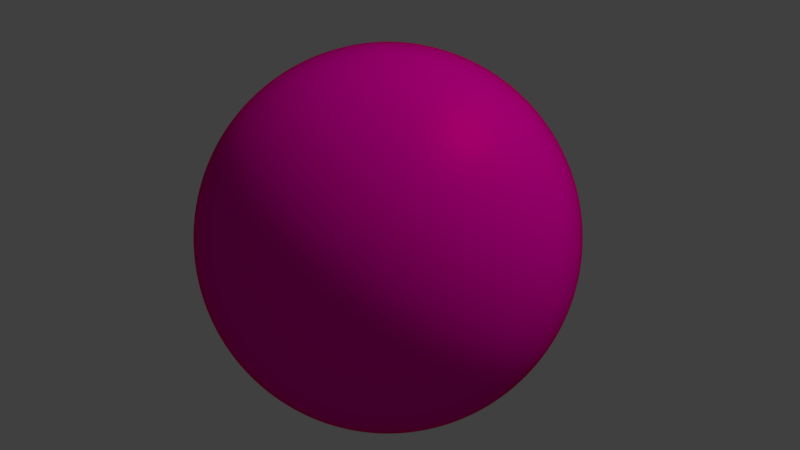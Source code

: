 # Source: ConcreteBall.blend  (saved by Blender 2.78.0; exported with 4.5.12 LTS)
import bpy
from mathutils import Matrix  # noqa: F401  (used for matrix-valued properties, if any)

bpy.ops.wm.read_factory_settings(use_empty=True)
scene = bpy.context.scene
scene.name = 'Scene'

# ---- collections
col_collection_1 = bpy.data.collections.new('Collection 1'); scene.collection.children.link(col_collection_1)

# ---- images (referenced by path relative to the original .blend; pixels are not part of the script)
import os
ASSET_DIR = os.environ.get("B2B_ASSET_DIR", "")  # directory of the original .blend (textures are referenced by path, not embedded)
HERE = os.path.dirname(os.path.abspath(__file__))  # packed textures are extracted next to this script under _unpacked/

def load_image(name, relpath, width, height, colorspace="sRGB"):
    """Load a texture the original file referenced (path relative to the .blend, or extracted next to this script)."""
    p = next((c for c in (os.path.join(HERE, relpath), os.path.join(ASSET_DIR, relpath)) if relpath and os.path.exists(c)), "")
    if p:
        img = bpy.data.images.load(p, check_existing=True)
        img.name = name
    else:  # same state as the original file: an image datablock whose file is absent (Cycles renders it pink)
        img = bpy.data.images.new(name, width, height)
        img.source = "FILE"
        img.filepath = "//" + (relpath or name)
    img.colorspace_settings.name = colorspace
    return img
img_concrete11_jpg = load_image('Concrete11.jpg', 'Concrete11.jpg', 1024, 1024, 'sRGB')
img_bumpconcrete_jpg = load_image('BumpConcrete.jpg', 'BumpConcrete.jpg', 1024, 1024, 'Non-Color')

# ---- materials (node trees are filled in below, after node groups)
mat_material_001 = bpy.data.materials.new('Material.001')
mat_material_001.alpha_threshold = 0.0
mat_material_001.roughness = 0.5

# ---- material node trees
mat_material_001.use_nodes = True; mat_material_001.node_tree.nodes.clear()
_N = mat_material_001.node_tree.nodes; _L = mat_material_001.node_tree.links
n0 = _N.new('ShaderNodeBsdfDiffuse'); n0.name = 'Diffuse BSDF'; n0.location = (206, 300)
n0.inputs[1].default_value = 0.04167
n1 = _N.new('ShaderNodeFresnel'); n1.name = 'Fresnel'; n1.location = (213, 439)
n1.inputs[0].default_value = 1.45
n2 = _N.new('ShaderNodeUVMap'); n2.name = 'UV Map'; n2.location = (-561, 285)
n2.uv_map = 'UVMap'
n3 = _N.new('ShaderNodeMixShader'); n3.name = 'Mix Shader'; n3.location = (448, 320)
n4 = _N.new('ShaderNodeOutputMaterial'); n4.name = 'Material Output'; n4.location = (672, 299)
n5 = _N.new('ShaderNodeBsdfAnisotropic'); n5.name = 'Glossy BSDF'; n5.location = (207, 161)
n5.distribution = 'GGX'
n5.inputs[1].default_value = 0.4743
n6 = _N.new('ShaderNodeMix'); n6.name = 'Mix'; n6.location = (-46, 437)
n6.data_type = 'RGBA'
n6.inputs[0].default_value = 0.5182
n7 = _N.new('ShaderNodeTexImage'); n7.name = 'Image Texture'; n7.location = (-311, 456)
n7.width = 140
n7.image = img_concrete11_jpg
n7.projection = 'SPHERE'
n7.interpolation = 'Cubic'
n7.projection_blend = 0.4364
n8 = _N.new('ShaderNodeTexImage'); n8.name = 'Image Texture.001'; n8.location = (-671, 121)
n8.width = 140
n8.image = img_bumpconcrete_jpg
n8.projection = 'SPHERE'
n8.interpolation = 'Cubic'
n8.projection_blend = 0.4364
n9 = _N.new('ShaderNodeBump'); n9.name = 'Bump'; n9.location = (-397, 69)
n9.inputs[0].default_value = 0.3636
n9.inputs[1].default_value = 0.1
n9.inputs[2].default_value = 1.0
n10 = _N.new('ShaderNodeRGB'); n10.name = 'RGB'; n10.location = (-165, -2)
n10.outputs[0].default_value = (1.0, 0.0, 0.01149, 1.0)
_L.new(n0.outputs[0], n3.inputs[1])
_L.new(n7.outputs[0], n6.inputs[6])
_L.new(n6.outputs[2], n0.inputs[0])
_L.new(n3.outputs[0], n4.inputs[0])
_L.new(n1.outputs[0], n3.inputs[0])
_L.new(n5.outputs[0], n3.inputs[2])
_L.new(n10.outputs[0], n6.inputs[7])
_L.new(n10.outputs[0], n5.inputs[0])
_L.new(n2.outputs[0], n7.inputs[0])
_L.new(n9.outputs[0], n1.inputs[1])
_L.new(n9.outputs[0], n0.inputs[2])
_L.new(n9.outputs[0], n5.inputs[4])
_L.new(n8.outputs[0], n9.inputs[3])
n4.is_active_output = True

# ---- world
world_world = bpy.data.worlds.new('World'); scene.world = world_world
world_world.color = (0.05088, 0.05088, 0.05088)
world_world.use_sun_shadow = False
world_world.sun_shadow_jitter_overblur = 0.0
world_world.cycles.sampling_method = 'MANUAL'

# ---- cameras
cam_camera = bpy.data.cameras.new('Camera')
cam_camera.clip_end = 100.0
cam_camera.lens = 35.0
cam_camera.sensor_width = 32.0
cam_camera.sensor_height = 18.0
cam_camera.ortho_scale = 7.314
cam_camera.dof.focus_distance = 0.0

# ---- lights
light_lamp = bpy.data.lights.new('Lamp', 'SUN')
light_lamp.transmission_factor = 0.0
light_lamp.cutoff_distance = 30.0
light_lamp.angle = 0.1993
light_lamp.energy = 1.0
light_lamp.shadow_buffer_clip_start = 1.001
light_lamp.shadow_soft_size = 0.1
light_lamp.shadow_cascade_max_distance = 1000.0

# ---- meshes
me_sphere = bpy.data.meshes.new('Sphere')
me_sphere.from_pydata([(0.03052, 0.1534, 0.9877), (0.06029, 0.3031, 0.9511), (0.08857, 0.4453, 0.891), (0.1147, 0.5765, 0.809), (0.1379, 0.6935, 0.7071), (0.1578, 0.7935, 0.5878), (0.1738, 0.8739, 0.454), (0.1855, 0.9328, 0.309), (0.1927, 0.9687, 0.1564), (0.1951, 0.9808, -1.629e-07), (0.1927, 0.9687, -0.1564), (0.1855, 0.9328, -0.309), (0.1738, 0.8739, -0.454), (0.1578, 0.7935, -0.5878), (0.1379, 0.6935, -0.7071), (0.1147, 0.5765, -0.809), (0.08857, 0.4453, -0.891), (0.06029, 0.3031, -0.9511), (0.03052, 0.1534, -0.9877), (0.05987, 0.1445, 0.9877), (0.1183, 0.2855, 0.9511), (0.1737, 0.4194, 0.891), (0.2249, 0.543, 0.809), (0.2706, 0.6533, 0.7071), (0.3096, 0.7474, 0.5878), (0.341, 0.8232, 0.454), (0.364, 0.8787, 0.309), (0.378, 0.9125, 0.1564), (0.3827, 0.9239, -1.629e-07), (0.378, 0.9125, -0.1564), (0.364, 0.8787, -0.309), (0.341, 0.8232, -0.454), (0.3096, 0.7474, -0.5878), (0.2706, 0.6533, -0.7071), (0.2249, 0.543, -0.809), (0.1737, 0.4194, -0.891), (0.1183, 0.2855, -0.9511), (0.05986, 0.1445, -0.9877), (0.08691, 0.1301, 0.9877), (0.1717, 0.2569, 0.9511), (0.2522, 0.3775, 0.891), (0.3266, 0.4887, 0.809), (0.3928, 0.5879, 0.7071), (0.4495, 0.6727, 0.5878), (0.495, 0.7408, 0.454), (0.5284, 0.7908, 0.309), (0.5487, 0.8212, 0.1564), (0.5556, 0.8315, -1.629e-07), (0.5487, 0.8212, -0.1564), (0.5284, 0.7908, -0.309), (0.495, 0.7408, -0.454), (0.4495, 0.6727, -0.5878), (0.3928, 0.5879, -0.7071), (0.3266, 0.4887, -0.809), (0.2522, 0.3775, -0.891), (0.1717, 0.2569, -0.9511), (0.08691, 0.1301, -0.9877), (0.1106, 0.1106, 0.9877), (0.2185, 0.2185, 0.9511), (0.321, 0.321, 0.891), (0.4156, 0.4156, 0.809), (0.5, 0.5, 0.7071), (0.5721, 0.5721, 0.5878), (0.63, 0.63, 0.454), (0.6725, 0.6725, 0.309), (0.6984, 0.6984, 0.1564), (0.7071, 0.7071, -1.629e-07), (0.6984, 0.6984, -0.1564), (0.6725, 0.6725, -0.309), (0.63, 0.63, -0.454), (0.5721, 0.5721, -0.5878), (0.5, 0.5, -0.7071), (0.4156, 0.4156, -0.809), (0.321, 0.321, -0.891), (0.2185, 0.2185, -0.9511), (0.1106, 0.1106, -0.9877), (0.1301, 0.08691, 0.9877), (0.2569, 0.1717, 0.9511), (0.3775, 0.2522, 0.891), (0.4887, 0.3266, 0.809), (0.5879, 0.3928, 0.7071), (0.6727, 0.4495, 0.5878), (0.7408, 0.495, 0.454), (0.7908, 0.5284, 0.309), (0.8212, 0.5487, 0.1564), (0.8315, 0.5556, -1.629e-07), (0.8212, 0.5487, -0.1564), (0.7908, 0.5284, -0.309), (0.7408, 0.495, -0.454), (0.6727, 0.4495, -0.5878), (0.5879, 0.3928, -0.7071), (0.4887, 0.3266, -0.809), (0.3775, 0.2522, -0.891), (0.2569, 0.1717, -0.9511), (0.1301, 0.08691, -0.9877), (0.1445, 0.05986, 0.9877), (0.2855, 0.1183, 0.9511), (0.4194, 0.1737, 0.891), (0.543, 0.2249, 0.809), (0.6533, 0.2706, 0.7071), (0.7474, 0.3096, 0.5878), (0.8232, 0.341, 0.454), (0.8787, 0.364, 0.309), (0.9125, 0.378, 0.1564), (0.9239, 0.3827, -1.629e-07), (0.9125, 0.378, -0.1564), (0.8787, 0.364, -0.309), (0.8232, 0.341, -0.454), (0.7474, 0.3096, -0.5878), (0.6533, 0.2706, -0.7071), (0.543, 0.2249, -0.809), (0.4194, 0.1737, -0.891), (0.2855, 0.1183, -0.9511), (0.1445, 0.05986, -0.9877), (0.1534, 0.03052, 0.9877), (0.3031, 0.06029, 0.9511), (0.4453, 0.08857, 0.891), (0.5765, 0.1147, 0.809), (0.6935, 0.1379, 0.7071), (0.7935, 0.1578, 0.5878), (0.8739, 0.1738, 0.454), (0.9328, 0.1855, 0.309), (0.9687, 0.1927, 0.1564), (0.9808, 0.1951, -1.629e-07), (0.9687, 0.1927, -0.1564), (0.9328, 0.1855, -0.309), (0.8739, 0.1738, -0.454), (0.7935, 0.1578, -0.5878), (0.6935, 0.1379, -0.7071), (0.5765, 0.1147, -0.809), (0.4453, 0.08857, -0.891), (0.3031, 0.06029, -0.9511), (0.1534, 0.03052, -0.9877), (0.1564, -8.108e-07, 0.9877), (0.309, -8.275e-07, 0.9511), (0.454, -8.648e-07, 0.891), (0.5878, -8.648e-07, 0.809), (0.7071, -8.648e-07, 0.7071), (0.809, -8.648e-07, 0.5878), (0.891, -9.393e-07, 0.454), (0.9511, -8.201e-07, 0.309), (0.9877, -8.648e-07, 0.1564), (1.0, -9.542e-07, -1.629e-07), (0.9877, -8.648e-07, -0.1564), (0.9511, -8.201e-07, -0.309), (0.891, -9.84e-07, -0.454), (0.809, -7.903e-07, -0.5878), (0.7071, -9.244e-07, -0.7071), (0.5878, -8.424e-07, -0.809), (0.454, -8.722e-07, -0.891), (0.309, -8.35e-07, -0.9511), (0.1564, -8.164e-07, -0.9877), (0.1534, -0.03052, 0.9877), (0.3031, -0.06029, 0.9511), (0.4453, -0.08857, 0.891), (0.5765, -0.1147, 0.809), (0.6935, -0.138, 0.7071), (0.7935, -0.1578, 0.5878), (0.8739, -0.1738, 0.454), (0.9328, -0.1855, 0.309), (0.9687, -0.1927, 0.1564), (0.9808, -0.1951, -1.629e-07), (0.9687, -0.1927, -0.1564), (0.9328, -0.1855, -0.309), (0.8739, -0.1738, -0.454), (0.7935, -0.1578, -0.5878), (0.6935, -0.138, -0.7071), (0.5765, -0.1147, -0.809), (0.4453, -0.08857, -0.891), (0.3031, -0.06029, -0.9511), (0.1534, -0.03052, -0.9877), (0.1445, -0.05987, 0.9877), (0.2855, -0.1183, 0.9511), (0.4194, -0.1737, 0.891), (0.543, -0.2249, 0.809), (0.6533, -0.2706, 0.7071), (0.7474, -0.3096, 0.5878), (0.8232, -0.341, 0.454), (0.8787, -0.364, 0.309), (0.9125, -0.378, 0.1564), (0.9239, -0.3827, -1.629e-07), (0.9125, -0.378, -0.1564), (0.8787, -0.364, -0.309), (0.8232, -0.341, -0.454), (0.7474, -0.3096, -0.5878), (0.6533, -0.2706, -0.7071), (0.543, -0.2249, -0.809), (0.4194, -0.1737, -0.891), (0.2855, -0.1183, -0.9511), (0.1445, -0.05987, -0.9877), (0.1301, -0.08691, 0.9877), (0.2569, -0.1717, 0.9511), (0.3775, -0.2522, 0.891), (0.4887, -0.3266, 0.809), (0.5879, -0.3928, 0.7071), (0.6727, -0.4495, 0.5878), (0.7408, -0.495, 0.454), (0.7908, -0.5284, 0.309), (0.8212, -0.5487, 0.1564), (0.8315, -0.5556, -1.629e-07), (0.8212, -0.5487, -0.1564), (0.7908, -0.5284, -0.309), (0.7408, -0.495, -0.454), (0.6727, -0.4495, -0.5878), (0.5879, -0.3928, -0.7071), (0.4887, -0.3266, -0.809), (0.3775, -0.2522, -0.891), (0.2569, -0.1717, -0.9511), (0.1301, -0.08691, -0.9877), (0.1106, -0.1106, 0.9877), (0.2185, -0.2185, 0.9511), (0.321, -0.321, 0.891), (0.4156, -0.4156, 0.809), (0.5, -0.5, 0.7071), (0.5721, -0.5721, 0.5878), (0.63, -0.63, 0.454), (0.6725, -0.6725, 0.309), (0.6984, -0.6984, 0.1564), (0.7071, -0.7071, -1.629e-07), (0.6984, -0.6984, -0.1564), (0.6725, -0.6725, -0.309), (0.63, -0.63, -0.454), (0.5721, -0.5721, -0.5878), (0.5, -0.5, -0.7071), (0.4156, -0.4156, -0.809), (0.321, -0.321, -0.891), (0.2185, -0.2185, -0.9511), (0.1106, -0.1106, -0.9877), (0.08691, -0.1301, 0.9877), (0.1717, -0.2569, 0.9511), (0.2522, -0.3775, 0.891), (0.3266, -0.4887, 0.809), (0.3928, -0.5879, 0.7071), (0.4495, -0.6727, 0.5878), (0.495, -0.7408, 0.454), (0.5284, -0.7908, 0.309), (0.5487, -0.8212, 0.1564), (0.5556, -0.8315, -1.629e-07), (0.5487, -0.8212, -0.1564), (0.5284, -0.7908, -0.309), (0.495, -0.7408, -0.454), (0.4495, -0.6727, -0.5878), (0.3928, -0.5879, -0.7071), (0.3266, -0.4887, -0.809), (0.2522, -0.3775, -0.891), (0.1717, -0.2569, -0.9511), (0.08691, -0.1301, -0.9877), (0.05987, -0.1445, 0.9877), (0.1183, -0.2855, 0.9511), (0.1737, -0.4194, 0.891), (0.2249, -0.543, 0.809), (0.2706, -0.6533, 0.7071), (0.3096, -0.7474, 0.5878), (0.341, -0.8232, 0.454), (0.364, -0.8787, 0.309), (0.378, -0.9125, 0.1564), (0.3827, -0.9239, -1.629e-07), (0.378, -0.9125, -0.1564), (0.364, -0.8787, -0.309), (0.341, -0.8232, -0.454), (0.3096, -0.7474, -0.5878), (0.2706, -0.6533, -0.7071), (0.2249, -0.543, -0.809), (0.1737, -0.4194, -0.891), (0.1183, -0.2855, -0.9511), (0.05986, -0.1445, -0.9877), (0.03052, -0.1534, 0.9877), (0.06029, -0.3031, 0.9511), (0.08857, -0.4453, 0.891), (0.1147, -0.5765, 0.809), (0.1379, -0.6935, 0.7071), (0.1578, -0.7935, 0.5878), (0.1738, -0.8739, 0.454), (0.1855, -0.9328, 0.309), (0.1927, -0.9687, 0.1564), (0.1951, -0.9808, -1.629e-07), (0.1927, -0.9687, -0.1564), (0.1855, -0.9328, -0.309), (0.1738, -0.8739, -0.454), (0.1578, -0.7935, -0.5878), (0.1379, -0.6935, -0.7071), (0.1147, -0.5765, -0.809), (0.08857, -0.4453, -0.891), (0.06029, -0.3031, -0.9511), (0.03052, -0.1534, -0.9877), (1.995e-09, -0.1564, 0.9877), (-5.202e-08, -0.309, 0.9511), (-1.042e-07, -0.454, 0.891), (-1.265e-07, -0.5878, 0.809), (-8.182e-08, -0.7071, 0.7071), (-1.116e-07, -0.809, 0.5878), (-1.414e-07, -0.891, 0.454), (5.229e-08, -0.9511, 0.309), (2.248e-08, -0.9877, 0.1564), (-8.182e-08, -1.0, -1.629e-07), (-7.318e-09, -0.9877, -0.1564), (-8.182e-08, -0.9511, -0.309), (-2.01e-07, -0.891, -0.454), (-7.318e-09, -0.809, -0.5878), (-1.414e-07, -0.7071, -0.7071), (-1.563e-07, -0.5878, -0.809), (-1.34e-07, -0.454, -0.891), (-5.575e-08, -0.309, -0.9511), (-9.181e-09, -0.1564, -0.9877), (-0.03052, -0.1534, 0.9877), (-0.06029, -0.3031, 0.9511), (-0.08857, -0.4453, 0.891), (-0.1147, -0.5765, 0.809), (-0.1379, -0.6935, 0.7071), (-0.1578, -0.7935, 0.5878), (-0.1738, -0.8739, 0.454), (-0.1855, -0.9328, 0.309), (-0.1927, -0.9687, 0.1564), (-0.1951, -0.9808, -1.629e-07), (-0.1927, -0.9687, -0.1564), (-0.1855, -0.9328, -0.309), (-0.1738, -0.8739, -0.454), (-0.1578, -0.7935, -0.5878), (-0.1379, -0.6935, -0.7071), (-0.1147, -0.5765, -0.809), (-0.08857, -0.4453, -0.891), (-0.06029, -0.3031, -0.9511), (-0.03052, -0.1534, -0.9877), (-0.05987, -0.1445, 0.9877), (-0.1183, -0.2855, 0.9511), (-0.1737, -0.4194, 0.891), (-0.2249, -0.543, 0.809), (-0.2706, -0.6533, 0.7071), (-0.3096, -0.7474, 0.5878), (-0.341, -0.8232, 0.454), (-0.364, -0.8787, 0.309), (-0.378, -0.9125, 0.1564), (-0.3827, -0.9239, -1.629e-07), (-0.378, -0.9125, -0.1564), (-0.364, -0.8787, -0.309), (-0.341, -0.8232, -0.454), (-0.3096, -0.7474, -0.5878), (-0.2706, -0.6533, -0.7071), (-0.2249, -0.543, -0.809), (-0.1737, -0.4194, -0.891), (-0.1183, -0.2855, -0.9511), (-0.05986, -0.1445, -0.9877), (-0.08691, -0.1301, 0.9877), (-0.1717, -0.2569, 0.9511), (-0.2522, -0.3775, 0.891), (-0.3266, -0.4887, 0.809), (-0.3928, -0.5879, 0.7071), (-0.4495, -0.6727, 0.5878), (-0.495, -0.7408, 0.454), (-0.5284, -0.7908, 0.309), (-0.5487, -0.8212, 0.1564), (-0.5556, -0.8315, -1.629e-07), (-0.5487, -0.8212, -0.1564), (-0.5284, -0.7908, -0.309), (-0.495, -0.7408, -0.454), (-0.4495, -0.6727, -0.5878), (-0.3928, -0.5879, -0.7071), (-0.3266, -0.4887, -0.809), (-0.2522, -0.3775, -0.891), (-0.1717, -0.2569, -0.9511), (-0.08691, -0.1301, -0.9877), (0.0, -8.027e-07, -1.0), (-5.676e-07, -1.37e-06, 1.0), (-0.1106, -0.1106, 0.9877), (-0.2185, -0.2185, 0.9511), (-0.321, -0.321, 0.891), (-0.4156, -0.4156, 0.809), (-0.5, -0.5, 0.7071), (-0.5721, -0.5721, 0.5878), (-0.63, -0.63, 0.454), (-0.6725, -0.6725, 0.309), (-0.6984, -0.6984, 0.1564), (-0.7071, -0.7071, -1.629e-07), (-0.6984, -0.6984, -0.1564), (-0.6725, -0.6725, -0.309), (-0.63, -0.63, -0.454), (-0.5721, -0.5721, -0.5878), (-0.5, -0.5, -0.7071), (-0.4156, -0.4156, -0.809), (-0.321, -0.321, -0.891), (-0.2185, -0.2185, -0.9511), (-0.1106, -0.1106, -0.9877), (-0.1301, -0.08691, 0.9877), (-0.2569, -0.1717, 0.9511), (-0.3775, -0.2522, 0.891), (-0.4887, -0.3266, 0.809), (-0.5879, -0.3928, 0.7071), (-0.6727, -0.4495, 0.5878), (-0.7408, -0.495, 0.454), (-0.7908, -0.5284, 0.309), (-0.8212, -0.5487, 0.1564), (-0.8315, -0.5556, -1.629e-07), (-0.8212, -0.5487, -0.1564), (-0.7908, -0.5284, -0.309), (-0.7408, -0.495, -0.454), (-0.6727, -0.4495, -0.5878), (-0.5879, -0.3928, -0.7071), (-0.4887, -0.3266, -0.809), (-0.3775, -0.2522, -0.891), (-0.2569, -0.1717, -0.9511), (-0.1301, -0.08691, -0.9877), (-0.1445, -0.05987, 0.9877), (-0.2855, -0.1183, 0.9511), (-0.4194, -0.1737, 0.891), (-0.543, -0.2249, 0.809), (-0.6533, -0.2706, 0.7071), (-0.7474, -0.3096, 0.5878), (-0.8232, -0.341, 0.454), (-0.8787, -0.364, 0.309), (-0.9125, -0.378, 0.1564), (-0.9239, -0.3827, -1.629e-07), (-0.9125, -0.378, -0.1564), (-0.8787, -0.364, -0.309), (-0.8232, -0.341, -0.454), (-0.7474, -0.3096, -0.5878), (-0.6533, -0.2706, -0.7071), (-0.543, -0.2249, -0.809), (-0.4194, -0.1737, -0.891), (-0.2855, -0.1183, -0.9511), (-0.1445, -0.05987, -0.9877), (-0.1534, -0.03052, 0.9877), (-0.3031, -0.06029, 0.9511), (-0.4453, -0.08857, 0.891), (-0.5765, -0.1147, 0.809), (-0.6935, -0.138, 0.7071), (-0.7935, -0.1578, 0.5878), (-0.8739, -0.1738, 0.454), (-0.9328, -0.1855, 0.309), (-0.9687, -0.1927, 0.1564), (-0.9808, -0.1951, -1.629e-07), (-0.9687, -0.1927, -0.1564), (-0.9328, -0.1855, -0.309), (-0.8739, -0.1738, -0.454), (-0.7935, -0.1578, -0.5878), (-0.6935, -0.138, -0.7071), (-0.5765, -0.1147, -0.809), (-0.4453, -0.08857, -0.891), (-0.3031, -0.06029, -0.9511), (-0.1534, -0.03052, -0.9877), (-0.1564, -8.07e-07, 0.9877), (-0.309, -7.456e-07, 0.9511), (-0.454, -6.785e-07, 0.891), (-0.5878, -6.86e-07, 0.809), (-0.7071, -7.009e-07, 0.7071), (-0.809, -7.158e-07, 0.5878), (-0.891, -6.413e-07, 0.454), (-0.9511, -8.201e-07, 0.309), (-0.9877, -8.201e-07, 0.1564), (-1.0, -7.158e-07, -1.629e-07), (-0.9877, -8.797e-07, -0.1564), (-0.9511, -7.158e-07, -0.309), (-0.891, -5.072e-07, -0.454), (-0.809, -7.754e-07, -0.5878), (-0.7071, -6.86e-07, -0.7071), (-0.5878, -6.338e-07, -0.809), (-0.454, -6.413e-07, -0.891), (-0.309, -7.307e-07, -0.9511), (-0.1564, -8.052e-07, -0.9877), (-0.1534, 0.03052, 0.9877), (-0.3031, 0.06029, 0.9511), (-0.4453, 0.08857, 0.891), (-0.5765, 0.1147, 0.809), (-0.6935, 0.1379, 0.7071), (-0.7935, 0.1578, 0.5878), (-0.8739, 0.1738, 0.454), (-0.9328, 0.1855, 0.309), (-0.9687, 0.1927, 0.1564), (-0.9808, 0.1951, -1.629e-07), (-0.9687, 0.1927, -0.1564), (-0.9328, 0.1855, -0.309), (-0.8739, 0.1738, -0.454), (-0.7935, 0.1578, -0.5878), (-0.6935, 0.1379, -0.7071), (-0.5765, 0.1147, -0.809), (-0.4453, 0.08857, -0.891), (-0.3031, 0.06029, -0.9511), (-0.1534, 0.03052, -0.9877), (-0.1445, 0.05986, 0.9877), (-0.2855, 0.1183, 0.9511), (-0.4194, 0.1737, 0.891), (-0.543, 0.2249, 0.809), (-0.6533, 0.2706, 0.7071), (-0.7474, 0.3096, 0.5878), (-0.8232, 0.341, 0.454), (-0.8787, 0.364, 0.309), (-0.9125, 0.378, 0.1564), (-0.9239, 0.3827, -1.629e-07), (-0.9125, 0.378, -0.1564), (-0.8787, 0.364, -0.309), (-0.8232, 0.341, -0.454), (-0.7474, 0.3096, -0.5878), (-0.6533, 0.2706, -0.7071), (-0.543, 0.2249, -0.809), (-0.4194, 0.1737, -0.891), (-0.2855, 0.1183, -0.9511), (-0.1445, 0.05986, -0.9877), (-0.1301, 0.08691, 0.9877), (-0.2569, 0.1717, 0.9511), (-0.3775, 0.2522, 0.891), (-0.4887, 0.3266, 0.809), (-0.5879, 0.3928, 0.7071), (-0.6727, 0.4495, 0.5878), (-0.7408, 0.495, 0.454), (-0.7908, 0.5284, 0.309), (-0.8212, 0.5487, 0.1564), (-0.8315, 0.5556, -1.629e-07), (-0.8212, 0.5487, -0.1564), (-0.7908, 0.5284, -0.309), (-0.7408, 0.495, -0.454), (-0.6727, 0.4495, -0.5878), (-0.5879, 0.3928, -0.7071), (-0.4887, 0.3266, -0.809), (-0.3775, 0.2522, -0.891), (-0.2569, 0.1717, -0.9511), (-0.1301, 0.08691, -0.9877), (-0.1106, 0.1106, 0.9877), (-0.2185, 0.2185, 0.9511), (-0.321, 0.321, 0.891), (-0.4156, 0.4156, 0.809), (-0.5, 0.5, 0.7071), (-0.5721, 0.5721, 0.5878), (-0.63, 0.63, 0.454), (-0.6725, 0.6725, 0.309), (-0.6984, 0.6984, 0.1564), (-0.7071, 0.7071, -1.629e-07), (-0.6984, 0.6984, -0.1564), (-0.6725, 0.6725, -0.309), (-0.63, 0.63, -0.454), (-0.5721, 0.5721, -0.5878), (-0.5, 0.5, -0.7071), (-0.4156, 0.4156, -0.809), (-0.321, 0.321, -0.891), (-0.2185, 0.2185, -0.9511), (-0.1106, 0.1106, -0.9877), (-0.08691, 0.1301, 0.9877), (-0.1717, 0.2569, 0.9511), (-0.2522, 0.3775, 0.891), (-0.3266, 0.4887, 0.809), (-0.3928, 0.5879, 0.7071), (-0.4495, 0.6727, 0.5878), (-0.495, 0.7408, 0.454), (-0.5284, 0.7908, 0.309), (-0.5487, 0.8212, 0.1564), (-0.5556, 0.8315, -1.629e-07), (-0.5487, 0.8212, -0.1564), (-0.5284, 0.7908, -0.309), (-0.495, 0.7408, -0.454), (-0.4495, 0.6727, -0.5878), (-0.3928, 0.5879, -0.7071), (-0.3266, 0.4887, -0.809), (-0.2522, 0.3775, -0.891), (-0.1717, 0.2569, -0.9511), (-0.08691, 0.1301, -0.9877), (-0.05987, 0.1445, 0.9877), (-0.1183, 0.2855, 0.9511), (-0.1737, 0.4194, 0.891), (-0.2249, 0.543, 0.809), (-0.2706, 0.6533, 0.7071), (-0.3096, 0.7474, 0.5878), (-0.341, 0.8232, 0.454), (-0.364, 0.8787, 0.309), (-0.378, 0.9125, 0.1564), (-0.3827, 0.9239, -1.629e-07), (-0.378, 0.9125, -0.1564), (-0.364, 0.8787, -0.309), (-0.341, 0.8232, -0.454), (-0.3096, 0.7474, -0.5878), (-0.2706, 0.6533, -0.7071), (-0.2249, 0.543, -0.809), (-0.1737, 0.4194, -0.891), (-0.1183, 0.2855, -0.9511), (-0.05986, 0.1445, -0.9877), (-0.03052, 0.1534, 0.9877), (-0.06029, 0.3031, 0.9511), (-0.08857, 0.4453, 0.891), (-0.1147, 0.5765, 0.809), (-0.1379, 0.6935, 0.7071), (-0.1578, 0.7935, 0.5878), (-0.1738, 0.8739, 0.454), (-0.1855, 0.9328, 0.309), (-0.1927, 0.9687, 0.1564), (-0.1951, 0.9808, -1.629e-07), (-0.1927, 0.9687, -0.1564), (-0.1855, 0.9328, -0.309), (-0.1738, 0.8739, -0.454), (-0.1578, 0.7935, -0.5878), (-0.1379, 0.6935, -0.7071), (-0.1147, 0.5765, -0.809), (-0.08857, 0.4453, -0.891), (-0.06029, 0.3031, -0.9511), (-0.03052, 0.1534, -0.9877), (1.503e-08, 0.1564, 0.9877), (9.326e-08, 0.309, 0.9511), (6.719e-08, 0.454, 0.891), (1.491e-07, 0.5878, 0.809), (1.268e-07, 0.7071, 0.7071), (1.566e-07, 0.809, 0.5878), (2.609e-07, 0.891, 0.454), (6.719e-08, 0.9511, 0.309), (2.013e-07, 0.9877, 0.1564), (1.864e-07, 1.0, -1.629e-07), (8.209e-08, 0.9877, -0.1564), (2.311e-07, 0.9511, -0.309), (4.099e-07, 0.891, -0.454), (9.699e-08, 0.809, -0.5878), (1.417e-07, 0.7071, -0.7071), (2.237e-07, 0.5878, -0.809), (1.64e-07, 0.454, -0.891), (9.699e-08, 0.309, -0.9511), (1.131e-08, 0.1564, -0.9877)], [], [(605, 604, 13, 14), (598, 597, 6, 7), (591, 362, 0), (606, 605, 14, 15), (599, 598, 7, 8), (592, 591, 0, 1), (607, 606, 15, 16), (600, 599, 8, 9), (593, 592, 1, 2), (608, 607, 16, 17), (601, 600, 9, 10), (594, 593, 2, 3), (609, 608, 17, 18), (602, 601, 10, 11), (595, 594, 3, 4), (361, 609, 18), (603, 602, 11, 12), (596, 595, 4, 5), (604, 603, 12, 13), (597, 596, 5, 6), (1, 0, 19, 20), (16, 15, 34, 35), (9, 8, 27, 28), (2, 1, 20, 21), (17, 16, 35, 36), (10, 9, 28, 29), (3, 2, 21, 22), (18, 17, 36, 37), (11, 10, 29, 30), (4, 3, 22, 23), (361, 18, 37), (12, 11, 30, 31), (5, 4, 23, 24), (13, 12, 31, 32), (6, 5, 24, 25), (14, 13, 32, 33), (7, 6, 25, 26), (0, 362, 19), (15, 14, 33, 34), (8, 7, 26, 27), (31, 30, 49, 50), (24, 23, 42, 43), (32, 31, 50, 51), (25, 24, 43, 44), (33, 32, 51, 52), (26, 25, 44, 45), (19, 362, 38), (34, 33, 52, 53), (27, 26, 45, 46), (20, 19, 38, 39), (35, 34, 53, 54), (28, 27, 46, 47), (21, 20, 39, 40), (36, 35, 54, 55), (29, 28, 47, 48), (22, 21, 40, 41), (37, 36, 55, 56), (30, 29, 48, 49), (23, 22, 41, 42), (361, 37, 56), (46, 45, 64, 65), (39, 38, 57, 58), (54, 53, 72, 73), (47, 46, 65, 66), (40, 39, 58, 59), (55, 54, 73, 74), (48, 47, 66, 67), (41, 40, 59, 60), (56, 55, 74, 75), (49, 48, 67, 68), (42, 41, 60, 61), (361, 56, 75), (50, 49, 68, 69), (43, 42, 61, 62), (51, 50, 69, 70), (44, 43, 62, 63), (52, 51, 70, 71), (45, 44, 63, 64), (38, 362, 57), (53, 52, 71, 72), (61, 60, 79, 80), (361, 75, 94), (69, 68, 87, 88), (62, 61, 80, 81), (70, 69, 88, 89), (63, 62, 81, 82), (71, 70, 89, 90), (64, 63, 82, 83), (57, 362, 76), (72, 71, 90, 91), (65, 64, 83, 84), (58, 57, 76, 77), (73, 72, 91, 92), (66, 65, 84, 85), (59, 58, 77, 78), (74, 73, 92, 93), (67, 66, 85, 86), (60, 59, 78, 79), (75, 74, 93, 94), (68, 67, 86, 87), (76, 362, 95), (91, 90, 109, 110), (84, 83, 102, 103), (77, 76, 95, 96), (92, 91, 110, 111), (85, 84, 103, 104), (78, 77, 96, 97), (93, 92, 111, 112), (86, 85, 104, 105), (79, 78, 97, 98), (94, 93, 112, 113), (87, 86, 105, 106), (80, 79, 98, 99), (361, 94, 113), (88, 87, 106, 107), (81, 80, 99, 100), (89, 88, 107, 108), (82, 81, 100, 101), (90, 89, 108, 109), (83, 82, 101, 102), (113, 112, 131, 132), (106, 105, 124, 125), (99, 98, 117, 118), (361, 113, 132), (107, 106, 125, 126), (100, 99, 118, 119), (108, 107, 126, 127), (101, 100, 119, 120), (109, 108, 127, 128), (102, 101, 120, 121), (95, 362, 114), (110, 109, 128, 129), (103, 102, 121, 122), (96, 95, 114, 115), (111, 110, 129, 130), (104, 103, 122, 123), (97, 96, 115, 116), (112, 111, 130, 131), (105, 104, 123, 124), (98, 97, 116, 117), (128, 127, 146, 147), (121, 120, 139, 140), (114, 362, 133), (129, 128, 147, 148), (122, 121, 140, 141), (115, 114, 133, 134), (130, 129, 148, 149), (123, 122, 141, 142), (116, 115, 134, 135), (131, 130, 149, 150), (124, 123, 142, 143), (117, 116, 135, 136), (132, 131, 150, 151), (125, 124, 143, 144), (118, 117, 136, 137), (361, 132, 151), (126, 125, 144, 145), (119, 118, 137, 138), (127, 126, 145, 146), (120, 119, 138, 139), (143, 142, 161, 162), (136, 135, 154, 155), (151, 150, 169, 170), (144, 143, 162, 163), (137, 136, 155, 156), (361, 151, 170), (145, 144, 163, 164), (138, 137, 156, 157), (146, 145, 164, 165), (139, 138, 157, 158), (147, 146, 165, 166), (140, 139, 158, 159), (133, 362, 152), (148, 147, 166, 167), (141, 140, 159, 160), (134, 133, 152, 153), (149, 148, 167, 168), (142, 141, 160, 161), (135, 134, 153, 154), (150, 149, 168, 169), (158, 157, 176, 177), (166, 165, 184, 185), (159, 158, 177, 178), (152, 362, 171), (167, 166, 185, 186), (160, 159, 178, 179), (153, 152, 171, 172), (168, 167, 186, 187), (161, 160, 179, 180), (154, 153, 172, 173), (169, 168, 187, 188), (162, 161, 180, 181), (155, 154, 173, 174), (170, 169, 188, 189), (163, 162, 181, 182), (156, 155, 174, 175), (361, 170, 189), (164, 163, 182, 183), (157, 156, 175, 176), (165, 164, 183, 184), (173, 172, 191, 192), (188, 187, 206, 207), (181, 180, 199, 200), (174, 173, 192, 193), (189, 188, 207, 208), (182, 181, 200, 201), (175, 174, 193, 194), (361, 189, 208), (183, 182, 201, 202), (176, 175, 194, 195), (184, 183, 202, 203), (177, 176, 195, 196), (185, 184, 203, 204), (178, 177, 196, 197), (171, 362, 190), (186, 185, 204, 205), (179, 178, 197, 198), (172, 171, 190, 191), (187, 186, 205, 206), (180, 179, 198, 199), (203, 202, 221, 222), (196, 195, 214, 215), (204, 203, 222, 223), (197, 196, 215, 216), (190, 362, 209), (205, 204, 223, 224), (198, 197, 216, 217), (191, 190, 209, 210), (206, 205, 224, 225), (199, 198, 217, 218), (192, 191, 210, 211), (207, 206, 225, 226), (200, 199, 218, 219), (193, 192, 211, 212), (208, 207, 226, 227), (201, 200, 219, 220), (194, 193, 212, 213), (361, 208, 227), (202, 201, 220, 221), (195, 194, 213, 214), (218, 217, 236, 237), (211, 210, 229, 230), (226, 225, 244, 245), (219, 218, 237, 238), (212, 211, 230, 231), (227, 226, 245, 246), (220, 219, 238, 239), (213, 212, 231, 232), (361, 227, 246), (221, 220, 239, 240), (214, 213, 232, 233), (222, 221, 240, 241), (215, 214, 233, 234), (223, 222, 241, 242), (216, 215, 234, 235), (209, 362, 228), (224, 223, 242, 243), (217, 216, 235, 236), (210, 209, 228, 229), (225, 224, 243, 244), (233, 232, 251, 252), (241, 240, 259, 260), (234, 233, 252, 253), (242, 241, 260, 261), (235, 234, 253, 254), (228, 362, 247), (243, 242, 261, 262), (236, 235, 254, 255), (229, 228, 247, 248), (244, 243, 262, 263), (237, 236, 255, 256), (230, 229, 248, 249), (245, 244, 263, 264), (238, 237, 256, 257), (231, 230, 249, 250), (246, 245, 264, 265), (239, 238, 257, 258), (232, 231, 250, 251), (361, 246, 265), (240, 239, 258, 259), (248, 247, 266, 267), (263, 262, 281, 282), (256, 255, 274, 275), (249, 248, 267, 268), (264, 263, 282, 283), (257, 256, 275, 276), (250, 249, 268, 269), (265, 264, 283, 284), (258, 257, 276, 277), (251, 250, 269, 270), (361, 265, 284), (259, 258, 277, 278), (252, 251, 270, 271), (260, 259, 278, 279), (253, 252, 271, 272), (261, 260, 279, 280), (254, 253, 272, 273), (247, 362, 266), (262, 261, 280, 281), (255, 254, 273, 274), (361, 284, 303), (278, 277, 296, 297), (271, 270, 289, 290), (279, 278, 297, 298), (272, 271, 290, 291), (280, 279, 298, 299), (273, 272, 291, 292), (266, 362, 285), (281, 280, 299, 300), (274, 273, 292, 293), (267, 266, 285, 286), (282, 281, 300, 301), (275, 274, 293, 294), (268, 267, 286, 287), (283, 282, 301, 302), (276, 275, 294, 295), (269, 268, 287, 288), (284, 283, 302, 303), (277, 276, 295, 296), (270, 269, 288, 289), (300, 299, 318, 319), (293, 292, 311, 312), (286, 285, 304, 305), (301, 300, 319, 320), (294, 293, 312, 313), (287, 286, 305, 306), (302, 301, 320, 321), (295, 294, 313, 314), (288, 287, 306, 307), (303, 302, 321, 322), (296, 295, 314, 315), (289, 288, 307, 308), (361, 303, 322), (297, 296, 315, 316), (290, 289, 308, 309), (298, 297, 316, 317), (291, 290, 309, 310), (299, 298, 317, 318), (292, 291, 310, 311), (285, 362, 304), (315, 314, 333, 334), (308, 307, 326, 327), (361, 322, 341), (316, 315, 334, 335), (309, 308, 327, 328), (317, 316, 335, 336), (310, 309, 328, 329), (318, 317, 336, 337), (311, 310, 329, 330), (304, 362, 323), (319, 318, 337, 338), (312, 311, 330, 331), (305, 304, 323, 324), (320, 319, 338, 339), (313, 312, 331, 332), (306, 305, 324, 325), (321, 320, 339, 340), (314, 313, 332, 333), (307, 306, 325, 326), (322, 321, 340, 341), (330, 329, 348, 349), (323, 362, 342), (338, 337, 356, 357), (331, 330, 349, 350), (324, 323, 342, 343), (339, 338, 357, 358), (332, 331, 350, 351), (325, 324, 343, 344), (340, 339, 358, 359), (333, 332, 351, 352), (326, 325, 344, 345), (341, 340, 359, 360), (334, 333, 352, 353), (327, 326, 345, 346), (361, 341, 360), (335, 334, 353, 354), (328, 327, 346, 347), (336, 335, 354, 355), (329, 328, 347, 348), (337, 336, 355, 356), (345, 344, 365, 366), (360, 359, 380, 381), (353, 352, 373, 374), (346, 345, 366, 367), (361, 360, 381), (354, 353, 374, 375), (347, 346, 367, 368), (355, 354, 375, 376), (348, 347, 368, 369), (356, 355, 376, 377), (349, 348, 369, 370), (342, 362, 363), (357, 356, 377, 378), (350, 349, 370, 371), (343, 342, 363, 364), (358, 357, 378, 379), (351, 350, 371, 372), (344, 343, 364, 365), (359, 358, 379, 380), (352, 351, 372, 373), (377, 376, 395, 396), (370, 369, 388, 389), (363, 362, 382), (378, 377, 396, 397), (371, 370, 389, 390), (364, 363, 382, 383), (379, 378, 397, 398), (372, 371, 390, 391), (365, 364, 383, 384), (380, 379, 398, 399), (373, 372, 391, 392), (366, 365, 384, 385), (381, 380, 399, 400), (374, 373, 392, 393), (367, 366, 385, 386), (361, 381, 400), (375, 374, 393, 394), (368, 367, 386, 387), (376, 375, 394, 395), (369, 368, 387, 388), (392, 391, 410, 411), (385, 384, 403, 404), (400, 399, 418, 419), (393, 392, 411, 412), (386, 385, 404, 405), (361, 400, 419), (394, 393, 412, 413), (387, 386, 405, 406), (395, 394, 413, 414), (388, 387, 406, 407), (396, 395, 414, 415), (389, 388, 407, 408), (382, 362, 401), (397, 396, 415, 416), (390, 389, 408, 409), (383, 382, 401, 402), (398, 397, 416, 417), (391, 390, 409, 410), (384, 383, 402, 403), (399, 398, 417, 418), (407, 406, 425, 426), (415, 414, 433, 434), (408, 407, 426, 427), (401, 362, 420), (416, 415, 434, 435), (409, 408, 427, 428), (402, 401, 420, 421), (417, 416, 435, 436), (410, 409, 428, 429), (403, 402, 421, 422), (418, 417, 436, 437), (411, 410, 429, 430), (404, 403, 422, 423), (419, 418, 437, 438), (412, 411, 430, 431), (405, 404, 423, 424), (361, 419, 438), (413, 412, 431, 432), (406, 405, 424, 425), (414, 413, 432, 433), (422, 421, 440, 441), (437, 436, 455, 456), (430, 429, 448, 449), (423, 422, 441, 442), (438, 437, 456, 457), (431, 430, 449, 450), (424, 423, 442, 443), (361, 438, 457), (432, 431, 450, 451), (425, 424, 443, 444), (433, 432, 451, 452), (426, 425, 444, 445), (434, 433, 452, 453), (427, 426, 445, 446), (420, 362, 439), (435, 434, 453, 454), (428, 427, 446, 447), (421, 420, 439, 440), (436, 435, 454, 455), (429, 428, 447, 448), (452, 451, 470, 471), (445, 444, 463, 464), (453, 452, 471, 472), (446, 445, 464, 465), (439, 362, 458), (454, 453, 472, 473), (447, 446, 465, 466), (440, 439, 458, 459), (455, 454, 473, 474), (448, 447, 466, 467), (441, 440, 459, 460), (456, 455, 474, 475), (449, 448, 467, 468), (442, 441, 460, 461), (457, 456, 475, 476), (450, 449, 468, 469), (443, 442, 461, 462), (361, 457, 476), (451, 450, 469, 470), (444, 443, 462, 463), (474, 473, 492, 493), (467, 466, 485, 486), (460, 459, 478, 479), (475, 474, 493, 494), (468, 467, 486, 487), (461, 460, 479, 480), (476, 475, 494, 495), (469, 468, 487, 488), (462, 461, 480, 481), (361, 476, 495), (470, 469, 488, 489), (463, 462, 481, 482), (471, 470, 489, 490), (464, 463, 482, 483), (472, 471, 490, 491), (465, 464, 483, 484), (458, 362, 477), (473, 472, 491, 492), (466, 465, 484, 485), (459, 458, 477, 478), (489, 488, 507, 508), (482, 481, 500, 501), (490, 489, 508, 509), (483, 482, 501, 502), (491, 490, 509, 510), (484, 483, 502, 503), (477, 362, 496), (492, 491, 510, 511), (485, 484, 503, 504), (478, 477, 496, 497), (493, 492, 511, 512), (486, 485, 504, 505), (479, 478, 497, 498), (494, 493, 512, 513), (487, 486, 505, 506), (480, 479, 498, 499), (495, 494, 513, 514), (488, 487, 506, 507), (481, 480, 499, 500), (361, 495, 514), (504, 503, 522, 523), (497, 496, 515, 516), (512, 511, 530, 531), (505, 504, 523, 524), (498, 497, 516, 517), (513, 512, 531, 532), (506, 505, 524, 525), (499, 498, 517, 518), (514, 513, 532, 533), (507, 506, 525, 526), (500, 499, 518, 519), (361, 514, 533), (508, 507, 526, 527), (501, 500, 519, 520), (509, 508, 527, 528), (502, 501, 520, 521), (510, 509, 528, 529), (503, 502, 521, 522), (496, 362, 515), (511, 510, 529, 530), (519, 518, 537, 538), (361, 533, 552), (527, 526, 545, 546), (520, 519, 538, 539), (528, 527, 546, 547), (521, 520, 539, 540), (529, 528, 547, 548), (522, 521, 540, 541), (515, 362, 534), (530, 529, 548, 549), (523, 522, 541, 542), (516, 515, 534, 535), (531, 530, 549, 550), (524, 523, 542, 543), (517, 516, 535, 536), (532, 531, 550, 551), (525, 524, 543, 544), (518, 517, 536, 537), (533, 532, 551, 552), (526, 525, 544, 545), (534, 362, 553), (549, 548, 567, 568), (542, 541, 560, 561), (535, 534, 553, 554), (550, 549, 568, 569), (543, 542, 561, 562), (536, 535, 554, 555), (551, 550, 569, 570), (544, 543, 562, 563), (537, 536, 555, 556), (552, 551, 570, 571), (545, 544, 563, 564), (538, 537, 556, 557), (361, 552, 571), (546, 545, 564, 565), (539, 538, 557, 558), (547, 546, 565, 566), (540, 539, 558, 559), (548, 547, 566, 567), (541, 540, 559, 560), (564, 563, 582, 583), (557, 556, 575, 576), (361, 571, 590), (565, 564, 583, 584), (558, 557, 576, 577), (566, 565, 584, 585), (559, 558, 577, 578), (567, 566, 585, 586), (560, 559, 578, 579), (553, 362, 572), (568, 567, 586, 587), (561, 560, 579, 580), (554, 553, 572, 573), (569, 568, 587, 588), (562, 561, 580, 581), (555, 554, 573, 574), (570, 569, 588, 589), (563, 562, 581, 582), (556, 555, 574, 575), (571, 570, 589, 590), (579, 578, 597, 598), (572, 362, 591), (587, 586, 605, 606), (580, 579, 598, 599), (573, 572, 591, 592), (588, 587, 606, 607), (581, 580, 599, 600), (574, 573, 592, 593), (589, 588, 607, 608), (582, 581, 600, 601), (575, 574, 593, 594), (590, 589, 608, 609), (583, 582, 601, 602), (576, 575, 594, 595), (361, 590, 609), (584, 583, 602, 603), (577, 576, 595, 596), (585, 584, 603, 604), (578, 577, 596, 597), (586, 585, 604, 605)])
me_sphere.polygons.foreach_set('use_smooth', [True] * 640)
_uv = me_sphere.uv_layers.new(name='UVMap')
_uv.uv.foreach_set('vector', [0.03234, 0.295, 0.05816, 0.3239, 0.04456, 0.3628, 0.02046, 0.329, 0.2442, 0.4359, 0.2732, 0.44, 0.2583, 0.4829, 0.2282, 0.4817, 0.1507, 0.7067, 0.1186, 0.7267, 0.1475, 0.6979, 0.009879, 0.2648, 0.03234, 0.295, 0.02046, 0.329, 0.0, 0.2931, 0.2133, 0.4271, 0.2442, 0.4359, 0.2282, 0.4817, 0.1967, 0.4746, 0.1831, 0.6877, 0.1507, 0.7067, 0.1475, 0.6979, 0.1769, 0.6704, 0.3675, 0.7137, 0.3446, 0.6947, 0.3564, 0.6617, 0.3766, 0.6883, 0.1814, 0.4138, 0.2133, 0.4271, 0.1967, 0.4746, 0.1646, 0.4619, 0.2151, 0.6702, 0.1831, 0.6877, 0.1769, 0.6704, 0.2059, 0.6448, 0.3938, 0.7337, 0.3675, 0.7137, 0.3766, 0.6883, 0.4, 0.7164, 0.1491, 0.3963, 0.1814, 0.4138, 0.1646, 0.4619, 0.1325, 0.4439, 0.2459, 0.6547, 0.2151, 0.6702, 0.2059, 0.6448, 0.2341, 0.6217, 0.4227, 0.7542, 0.3938, 0.7337, 0.4, 0.7164, 0.4258, 0.7455, 0.1172, 0.3752, 0.1491, 0.3963, 0.1325, 0.4439, 0.1013, 0.4209, 0.2747, 0.6413, 0.2459, 0.6547, 0.2341, 0.6217, 0.2605, 0.6017, 0.4535, 0.7747, 0.4227, 0.7542, 0.4258, 0.7455, 0.08669, 0.3508, 0.1172, 0.3752, 0.1013, 0.4209, 0.07172, 0.3937, 0.3009, 0.6307, 0.2747, 0.6413, 0.2605, 0.6017, 0.2847, 0.5853, 0.05816, 0.3239, 0.08669, 0.3508, 0.07172, 0.3937, 0.04456, 0.3628, 0.3238, 0.6228, 0.3009, 0.6307, 0.2847, 0.5853, 0.3059, 0.5729, 0.1769, 0.6704, 0.1475, 0.6979, 0.1433, 0.6903, 0.1685, 0.6553, 0.3766, 0.6883, 0.3564, 0.6617, 0.3723, 0.633, 0.3889, 0.666, 0.7943, 1.0, 0.7614, 0.9831, 0.772, 0.9409, 0.8051, 0.9573, 0.2059, 0.6448, 0.1769, 0.6704, 0.1685, 0.6553, 0.1937, 0.6226, 0.4, 0.7164, 0.3766, 0.6883, 0.3889, 0.666, 0.4083, 0.7013, 0.1325, 0.4439, 0.1646, 0.4619, 0.1479, 0.5017, 0.116, 0.4831, 0.2341, 0.6217, 0.2059, 0.6448, 0.1937, 0.6226, 0.2182, 0.5929, 0.4258, 0.7455, 0.4, 0.7164, 0.4083, 0.7013, 0.43, 0.7378, 0.1013, 0.4209, 0.1325, 0.4439, 0.116, 0.4831, 0.08542, 0.4588, 0.2605, 0.6017, 0.2341, 0.6217, 0.2182, 0.5929, 0.2414, 0.5671, 0.4535, 0.7747, 0.4258, 0.7455, 0.43, 0.7378, 0.07172, 0.3937, 0.1013, 0.4209, 0.08542, 0.4588, 0.05688, 0.4291, 0.2847, 0.5853, 0.2605, 0.6017, 0.2414, 0.5671, 0.2628, 0.5457, 0.04456, 0.3628, 0.07172, 0.3937, 0.05688, 0.4291, 0.03109, 0.395, 0.7013, 0.9327, 0.6756, 0.9005, 0.6843, 0.8659, 0.7109, 0.8946, 0.02046, 0.329, 0.04456, 0.3628, 0.03109, 0.395, 0.008682, 0.3571, 0.7301, 0.9605, 0.7013, 0.9327, 0.7109, 0.8946, 0.7403, 0.9198, 0.1475, 0.6979, 0.1186, 0.7267, 0.1433, 0.6903, 0.3564, 0.6617, 0.3397, 0.6375, 0.3588, 0.6029, 0.3723, 0.633, 0.7614, 0.9831, 0.7301, 0.9605, 0.7403, 0.9198, 0.772, 0.9409, 0.9048, 0.9751, 0.8724, 0.9746, 0.8835, 0.9265, 0.9153, 0.9301, 0.2628, 0.5457, 0.2414, 0.5671, 0.2181, 0.5388, 0.2362, 0.5134, 0.9354, 0.9702, 0.9048, 0.9751, 0.9153, 0.9301, 0.9449, 0.9292, 0.7109, 0.8946, 0.6843, 0.8659, 0.6938, 0.825, 0.7213, 0.8496, 0.9635, 0.9598, 0.9354, 0.9702, 0.9449, 0.9292, 0.9718, 0.924, 0.7403, 0.9198, 0.7109, 0.8946, 0.7213, 0.8496, 0.7515, 0.8717, 0.1433, 0.6903, 0.1186, 0.7267, 0.1381, 0.684, 0.3723, 0.633, 0.3588, 0.6029, 0.3821, 0.5746, 0.3917, 0.6095, 0.772, 0.9409, 0.7403, 0.9198, 0.7515, 0.8717, 0.7836, 0.8909, 0.1685, 0.6553, 0.1433, 0.6903, 0.1381, 0.684, 0.1583, 0.6429, 0.3889, 0.666, 0.3723, 0.633, 0.3917, 0.6095, 0.4039, 0.6479, 0.8051, 0.9573, 0.772, 0.9409, 0.7836, 0.8909, 0.8169, 0.9067, 0.1937, 0.6226, 0.1685, 0.6553, 0.1583, 0.6429, 0.1787, 0.6044, 0.4083, 0.7013, 0.3889, 0.666, 0.4039, 0.6479, 0.4185, 0.6889, 0.8389, 0.9686, 0.8051, 0.9573, 0.8169, 0.9067, 0.8504, 0.9187, 0.2182, 0.5929, 0.1937, 0.6226, 0.1787, 0.6044, 0.1988, 0.5694, 0.43, 0.7378, 0.4083, 0.7013, 0.4185, 0.6889, 0.4352, 0.7316, 0.8724, 0.9746, 0.8389, 0.9686, 0.8504, 0.9187, 0.8835, 0.9265, 0.2414, 0.5671, 0.2182, 0.5929, 0.1988, 0.5694, 0.2181, 0.5388, 0.4535, 0.7747, 0.43, 0.7378, 0.4352, 0.7316, 0.7836, 0.8909, 0.7515, 0.8717, 0.7632, 0.8179, 0.7957, 0.8351, 0.1583, 0.6429, 0.1381, 0.684, 0.1322, 0.6794, 0.1467, 0.6339, 0.4039, 0.6479, 0.3917, 0.6095, 0.4138, 0.5922, 0.4209, 0.6345, 0.8169, 0.9067, 0.7836, 0.8909, 0.7957, 0.8351, 0.8291, 0.8501, 0.1787, 0.6044, 0.1583, 0.6429, 0.1467, 0.6339, 0.1616, 0.5911, 0.4185, 0.6889, 0.4039, 0.6479, 0.4209, 0.6345, 0.4301, 0.6798, 0.8504, 0.9187, 0.8169, 0.9067, 0.8291, 0.8501, 0.8626, 0.8628, 0.1988, 0.5694, 0.1787, 0.6044, 0.1616, 0.5911, 0.1767, 0.5521, 0.4352, 0.7316, 0.4185, 0.6889, 0.4301, 0.6798, 0.4411, 0.7269, 0.8835, 0.9265, 0.8504, 0.9187, 0.8626, 0.8628, 0.8952, 0.8727, 0.2181, 0.5388, 0.1988, 0.5694, 0.1767, 0.5521, 0.1915, 0.518, 0.4535, 0.7747, 0.4352, 0.7316, 0.4411, 0.7269, 0.9153, 0.9301, 0.8835, 0.9265, 0.8952, 0.8727, 0.9262, 0.8797, 0.6938, 0.825, 0.6697, 0.7986, 0.6784, 0.7586, 0.7038, 0.7792, 0.9449, 0.9292, 0.9153, 0.9301, 0.9262, 0.8797, 0.9549, 0.8835, 0.7213, 0.8496, 0.6938, 0.825, 0.7038, 0.7792, 0.7323, 0.7992, 0.9718, 0.924, 0.9449, 0.9292, 0.9549, 0.8835, 0.9804, 0.884, 0.7515, 0.8717, 0.7213, 0.8496, 0.7323, 0.7992, 0.7632, 0.8179, 0.1381, 0.684, 0.1186, 0.7267, 0.1322, 0.6794, 0.3917, 0.6095, 0.3821, 0.5746, 0.4087, 0.5538, 0.4138, 0.5922, 0.1915, 0.518, 0.1767, 0.5521, 0.1527, 0.5417, 0.1627, 0.5055, 0.4535, 0.7747, 0.4411, 0.7269, 0.4474, 0.7242, 0.9262, 0.8797, 0.8952, 0.8727, 0.9069, 0.8153, 0.9372, 0.8259, 0.7038, 0.7792, 0.6784, 0.7586, 0.6871, 0.716, 0.7137, 0.7304, 0.9549, 0.8835, 0.9262, 0.8797, 0.9372, 0.8259, 0.9648, 0.8346, 0.7323, 0.7992, 0.7038, 0.7792, 0.7137, 0.7304, 0.7432, 0.7454, 0.9804, 0.884, 0.9549, 0.8835, 0.9648, 0.8346, 0.9891, 0.8413, 0.7632, 0.8179, 0.7323, 0.7992, 0.7432, 0.7454, 0.7749, 0.7605, 0.1322, 0.6794, 0.1186, 0.7267, 0.1259, 0.6767, 0.4138, 0.5922, 0.4087, 0.5538, 0.4376, 0.5413, 0.4377, 0.5818, 0.7957, 0.8351, 0.7632, 0.8179, 0.7749, 0.7605, 0.8079, 0.7755, 0.1467, 0.6339, 0.1322, 0.6794, 0.1259, 0.6767, 0.1341, 0.6284, 0.4209, 0.6345, 0.4138, 0.5922, 0.4377, 0.5818, 0.4395, 0.6265, 0.8291, 0.8501, 0.7957, 0.8351, 0.8079, 0.7755, 0.8414, 0.7898, 0.1616, 0.5911, 0.1467, 0.6339, 0.1341, 0.6284, 0.1431, 0.583, 0.4301, 0.6798, 0.4209, 0.6345, 0.4395, 0.6265, 0.4427, 0.6744, 0.8626, 0.8628, 0.8291, 0.8501, 0.8414, 0.7898, 0.8747, 0.8032, 0.1767, 0.5521, 0.1616, 0.5911, 0.1431, 0.583, 0.1527, 0.5417, 0.4411, 0.7269, 0.4301, 0.6798, 0.4427, 0.6744, 0.4474, 0.7242, 0.8952, 0.8727, 0.8626, 0.8628, 0.8747, 0.8032, 0.9069, 0.8153, 0.1259, 0.6767, 0.1186, 0.7267, 0.1192, 0.6758, 0.4377, 0.5818, 0.4376, 0.5413, 0.4676, 0.5375, 0.4627, 0.5786, 0.8079, 0.7755, 0.7749, 0.7605, 0.7861, 0.7018, 0.8196, 0.7144, 0.1341, 0.6284, 0.1259, 0.6767, 0.1192, 0.6758, 0.121, 0.6267, 0.4395, 0.6265, 0.4377, 0.5818, 0.4627, 0.5786, 0.4587, 0.6241, 0.8414, 0.7898, 0.8079, 0.7755, 0.8196, 0.7144, 0.8533, 0.728, 0.1431, 0.583, 0.1341, 0.6284, 0.121, 0.6267, 0.1239, 0.5806, 0.4427, 0.6744, 0.4395, 0.6265, 0.4587, 0.6241, 0.4558, 0.6727, 0.8747, 0.8032, 0.8414, 0.7898, 0.8533, 0.728, 0.8864, 0.7422, 0.1527, 0.5417, 0.1431, 0.583, 0.1239, 0.5806, 0.1278, 0.5386, 0.4474, 0.7242, 0.4427, 0.6744, 0.4558, 0.6727, 0.4541, 0.7233, 0.9069, 0.8153, 0.8747, 0.8032, 0.8864, 0.7422, 0.9181, 0.7566, 0.1627, 0.5055, 0.1527, 0.5417, 0.1278, 0.5386, 0.1327, 0.5017, 0.4535, 0.7747, 0.4474, 0.7242, 0.4541, 0.7233, 0.9372, 0.8259, 0.9069, 0.8153, 0.9181, 0.7566, 0.9477, 0.7708, 0.7137, 0.7304, 0.6871, 0.716, 0.6954, 0.6723, 0.7233, 0.6804, 0.9648, 0.8346, 0.9372, 0.8259, 0.9477, 0.7708, 0.9744, 0.7846, 0.7432, 0.7454, 0.7137, 0.7304, 0.7233, 0.6804, 0.7538, 0.6903, 0.9891, 0.8413, 0.9648, 0.8346, 0.9744, 0.7846, 0.9975, 0.7976, 0.7749, 0.7605, 0.7432, 0.7454, 0.7538, 0.6903, 0.7861, 0.7018, 0.4541, 0.7233, 0.4558, 0.6727, 0.4689, 0.6749, 0.4607, 0.7245, 0.9181, 0.7566, 0.8864, 0.7422, 0.8972, 0.682, 0.9286, 0.6986, 0.6954, 0.6723, 0.6709, 0.6661, 0.6774, 0.6303, 0.7032, 0.6292, 0.4535, 0.7747, 0.4541, 0.7233, 0.4607, 0.7245, 0.9477, 0.7708, 0.9181, 0.7566, 0.9286, 0.6986, 0.9575, 0.7166, 0.7233, 0.6804, 0.6954, 0.6723, 0.7032, 0.6292, 0.7322, 0.6312, 0.9744, 0.7846, 0.9477, 0.7708, 0.9575, 0.7166, 0.9833, 0.7354, 0.7538, 0.6903, 0.7233, 0.6804, 0.7322, 0.6312, 0.7635, 0.6361, 0.4676, 0.5375, 0.4733, 0.5017, 0.5076, 0.5075, 0.4975, 0.5426, 0.7861, 0.7018, 0.7538, 0.6903, 0.7635, 0.6361, 0.7966, 0.6438, 0.1192, 0.6758, 0.1186, 0.7267, 0.1126, 0.6769, 0.4627, 0.5786, 0.4676, 0.5375, 0.4975, 0.5426, 0.4876, 0.5828, 0.8196, 0.7144, 0.7861, 0.7018, 0.7966, 0.6438, 0.8304, 0.6543, 0.121, 0.6267, 0.1192, 0.6758, 0.1126, 0.6769, 0.1079, 0.6289, 0.4587, 0.6241, 0.4627, 0.5786, 0.4876, 0.5828, 0.478, 0.6273, 0.8533, 0.728, 0.8196, 0.7144, 0.8304, 0.6543, 0.8642, 0.6671, 0.1239, 0.5806, 0.121, 0.6267, 0.1079, 0.6289, 0.1046, 0.5838, 0.4558, 0.6727, 0.4587, 0.6241, 0.478, 0.6273, 0.4689, 0.6749, 0.8864, 0.7422, 0.8533, 0.728, 0.8642, 0.6671, 0.8972, 0.682, 0.1278, 0.5386, 0.1239, 0.5806, 0.1046, 0.5838, 0.1029, 0.5428, 0.4975, 0.5426, 0.5076, 0.5075, 0.5406, 0.5232, 0.5264, 0.5563, 0.7966, 0.6438, 0.7635, 0.6361, 0.7721, 0.5847, 0.8057, 0.589, 0.1126, 0.6769, 0.1186, 0.7267, 0.1062, 0.68, 0.4876, 0.5828, 0.4975, 0.5426, 0.5264, 0.5563, 0.5116, 0.5943, 0.8304, 0.6543, 0.7966, 0.6438, 0.8057, 0.589, 0.8399, 0.5974, 0.1079, 0.6289, 0.1126, 0.6769, 0.1062, 0.68, 0.09527, 0.6349, 0.478, 0.6273, 0.4876, 0.5828, 0.5116, 0.5943, 0.4965, 0.6361, 0.8642, 0.6671, 0.8304, 0.6543, 0.8399, 0.5974, 0.8739, 0.6095, 0.1046, 0.5838, 0.1079, 0.6289, 0.09527, 0.6349, 0.08609, 0.5927, 0.4689, 0.6749, 0.478, 0.6273, 0.4965, 0.6361, 0.4816, 0.6809, 0.8972, 0.682, 0.8642, 0.6671, 0.8739, 0.6095, 0.9068, 0.6251, 0.1029, 0.5428, 0.1046, 0.5838, 0.08609, 0.5927, 0.0789, 0.5542, 0.4607, 0.7245, 0.4689, 0.6749, 0.4816, 0.6809, 0.4671, 0.7275, 0.9286, 0.6986, 0.8972, 0.682, 0.9068, 0.6251, 0.9377, 0.6438, 0.7032, 0.6292, 0.6774, 0.6303, 0.683, 0.5964, 0.71, 0.5884, 0.4535, 0.7747, 0.4607, 0.7245, 0.4671, 0.7275, 0.9575, 0.7166, 0.9286, 0.6986, 0.9377, 0.6438, 0.9661, 0.6652, 0.7322, 0.6312, 0.7032, 0.6292, 0.71, 0.5884, 0.74, 0.5845, 0.9833, 0.7354, 0.9575, 0.7166, 0.9661, 0.6652, 0.9911, 0.6888, 0.7635, 0.6361, 0.7322, 0.6312, 0.74, 0.5845, 0.7721, 0.5847, 0.9068, 0.6251, 0.8739, 0.6095, 0.8819, 0.5573, 0.9146, 0.5736, 0.0789, 0.5542, 0.08609, 0.5927, 0.06903, 0.6067, 0.0568, 0.5724, 0.4671, 0.7275, 0.4816, 0.6809, 0.4932, 0.6905, 0.473, 0.7324, 0.9377, 0.6438, 0.9068, 0.6251, 0.9146, 0.5736, 0.9453, 0.5942, 0.07386, 0.5205, 0.0789, 0.5542, 0.0568, 0.5724, 0.04728, 0.5424, 0.4535, 0.7747, 0.4671, 0.7275, 0.473, 0.7324, 0.9661, 0.6652, 0.9377, 0.6438, 0.9453, 0.5942, 0.9732, 0.6187, 0.74, 0.5845, 0.71, 0.5884, 0.7157, 0.5516, 0.7464, 0.5423, 0.9911, 0.6888, 0.9661, 0.6652, 0.9732, 0.6187, 0.9975, 0.6466, 0.7721, 0.5847, 0.74, 0.5845, 0.7464, 0.5423, 0.7792, 0.5382, 0.5264, 0.5563, 0.5406, 0.5232, 0.571, 0.5483, 0.553, 0.5782, 0.8057, 0.589, 0.7721, 0.5847, 0.7792, 0.5382, 0.8133, 0.5394, 0.1062, 0.68, 0.1186, 0.7267, 0.1003, 0.6848, 0.5116, 0.5943, 0.5264, 0.5563, 0.553, 0.5782, 0.5337, 0.6125, 0.8399, 0.5974, 0.8057, 0.589, 0.8133, 0.5394, 0.8478, 0.5458, 0.09527, 0.6349, 0.1062, 0.68, 0.1003, 0.6848, 0.08366, 0.6445, 0.4965, 0.6361, 0.5116, 0.5943, 0.5337, 0.6125, 0.5136, 0.6502, 0.8739, 0.6095, 0.8399, 0.5974, 0.8478, 0.5458, 0.8819, 0.5573, 0.08609, 0.5927, 0.09527, 0.6349, 0.08366, 0.6445, 0.06903, 0.6067, 0.4816, 0.6809, 0.4965, 0.6361, 0.5136, 0.6502, 0.4932, 0.6905, 0.4878, 0.5017, 0.4533, 0.4964, 0.4513, 0.4587, 0.4856, 0.4602, 0.553, 0.5782, 0.571, 0.5483, 0.5977, 0.5818, 0.5763, 0.6075, 0.5227, 0.501, 0.4878, 0.5017, 0.4856, 0.4602, 0.5204, 0.4567, 0.1003, 0.6848, 0.1186, 0.7267, 0.09518, 0.6913, 0.5337, 0.6125, 0.553, 0.5782, 0.5763, 0.6075, 0.553, 0.6368, 0.5572, 0.4942, 0.5227, 0.501, 0.5204, 0.4567, 0.5548, 0.4482, 0.08366, 0.6445, 0.1003, 0.6848, 0.09518, 0.6913, 0.07348, 0.6573, 0.5136, 0.6502, 0.5337, 0.6125, 0.553, 0.6368, 0.5285, 0.669, 0.8819, 0.5573, 0.8478, 0.5458, 0.8537, 0.5017, 0.8878, 0.5126, 0.06903, 0.6067, 0.08366, 0.6445, 0.07348, 0.6573, 0.05407, 0.6255, 0.4932, 0.6905, 0.5136, 0.6502, 0.5285, 0.669, 0.5034, 0.7033, 0.9146, 0.5736, 0.8819, 0.5573, 0.8878, 0.5126, 0.9205, 0.5294, 0.0568, 0.5724, 0.06903, 0.6067, 0.05407, 0.6255, 0.03743, 0.5967, 0.473, 0.7324, 0.4932, 0.6905, 0.5034, 0.7033, 0.4781, 0.7388, 0.9453, 0.5942, 0.9146, 0.5736, 0.9205, 0.5294, 0.951, 0.5517, 0.42, 0.4851, 0.3889, 0.4683, 0.3874, 0.4409, 0.4183, 0.4522, 0.4535, 0.7747, 0.473, 0.7324, 0.4781, 0.7388, 0.9732, 0.6187, 0.9453, 0.5942, 0.951, 0.5517, 0.9785, 0.5789, 0.4533, 0.4964, 0.42, 0.4851, 0.4183, 0.4522, 0.4513, 0.4587, 0.571, 0.5483, 0.5873, 0.5234, 0.6167, 0.5603, 0.5977, 0.5818, 0.05407, 0.6255, 0.07348, 0.6573, 0.06512, 0.6728, 0.04179, 0.6483, 0.5034, 0.7033, 0.5285, 0.669, 0.5408, 0.6917, 0.5117, 0.7188, 0.6191, 0.4175, 0.588, 0.435, 0.5824, 0.3816, 0.6135, 0.3647, 0.03743, 0.5967, 0.05407, 0.6255, 0.04179, 0.6483, 0.02154, 0.6262, 0.4781, 0.7388, 0.5034, 0.7033, 0.5117, 0.7188, 0.4824, 0.7467, 0.6474, 0.3959, 0.6191, 0.4175, 0.6135, 0.3647, 0.642, 0.3451, 0.4183, 0.4522, 0.3874, 0.4409, 0.3841, 0.4095, 0.4143, 0.4144, 0.4535, 0.7747, 0.4781, 0.7388, 0.4824, 0.7467, 0.6722, 0.3709, 0.6474, 0.3959, 0.642, 0.3451, 0.6672, 0.3233, 0.4513, 0.4587, 0.4183, 0.4522, 0.4143, 0.4144, 0.4468, 0.4154, 0.5977, 0.5818, 0.6167, 0.5603, 0.6408, 0.6049, 0.6195, 0.6223, 0.4856, 0.4602, 0.4513, 0.4587, 0.4468, 0.4154, 0.4806, 0.4125, 0.5763, 0.6075, 0.5977, 0.5818, 0.6195, 0.6223, 0.5954, 0.6429, 0.5204, 0.4567, 0.4856, 0.4602, 0.4806, 0.4125, 0.5151, 0.4058, 0.09518, 0.6913, 0.1186, 0.7267, 0.09095, 0.6991, 0.553, 0.6368, 0.5763, 0.6075, 0.5954, 0.6429, 0.5689, 0.6662, 0.5548, 0.4482, 0.5204, 0.4567, 0.5151, 0.4058, 0.5493, 0.3954, 0.07348, 0.6573, 0.09518, 0.6913, 0.09095, 0.6991, 0.06512, 0.6728, 0.5285, 0.669, 0.553, 0.6368, 0.5689, 0.6662, 0.5408, 0.6917, 0.588, 0.435, 0.5548, 0.4482, 0.5493, 0.3954, 0.5824, 0.3816, 0.6195, 0.6223, 0.6408, 0.6049, 0.6587, 0.6557, 0.6358, 0.6684, 0.4806, 0.4125, 0.4468, 0.4154, 0.4398, 0.3683, 0.4729, 0.3606, 0.5954, 0.6429, 0.6195, 0.6223, 0.6358, 0.6684, 0.6096, 0.6832, 0.5151, 0.4058, 0.4806, 0.4125, 0.4729, 0.3606, 0.5069, 0.3504, 0.09095, 0.6991, 0.1186, 0.7267, 0.0878, 0.7081, 0.5689, 0.6662, 0.5954, 0.6429, 0.6096, 0.6832, 0.5807, 0.6997, 0.5493, 0.3954, 0.5151, 0.4058, 0.5069, 0.3504, 0.5408, 0.3379, 0.06512, 0.6728, 0.09095, 0.6991, 0.0878, 0.7081, 0.05891, 0.6904, 0.5408, 0.6917, 0.5689, 0.6662, 0.5807, 0.6997, 0.5499, 0.7176, 0.5824, 0.3816, 0.5493, 0.3954, 0.5408, 0.3379, 0.5737, 0.3233, 0.04179, 0.6483, 0.06512, 0.6728, 0.05891, 0.6904, 0.03267, 0.6741, 0.5117, 0.7188, 0.5408, 0.6917, 0.5499, 0.7176, 0.5179, 0.7364, 0.6135, 0.3647, 0.5824, 0.3816, 0.5737, 0.3233, 0.605, 0.3071, 0.02154, 0.6262, 0.04179, 0.6483, 0.03267, 0.6741, 0.009728, 0.6597, 0.4824, 0.7467, 0.5117, 0.7188, 0.5179, 0.7364, 0.4855, 0.7556, 0.642, 0.3451, 0.6135, 0.3647, 0.605, 0.3071, 0.6338, 0.2897, 0.4143, 0.4144, 0.3841, 0.4095, 0.3791, 0.3752, 0.4082, 0.3732, 0.4535, 0.7747, 0.4824, 0.7467, 0.4855, 0.7556, 0.6672, 0.3233, 0.642, 0.3451, 0.6338, 0.2897, 0.6595, 0.2714, 0.4468, 0.4154, 0.4143, 0.4144, 0.4082, 0.3732, 0.4398, 0.3683, 0.5737, 0.3233, 0.5408, 0.3379, 0.5296, 0.2778, 0.5625, 0.2625, 0.03267, 0.6741, 0.05891, 0.6904, 0.05509, 0.7094, 0.02705, 0.7021, 0.5179, 0.7364, 0.5499, 0.7176, 0.5555, 0.7455, 0.5217, 0.7554, 0.605, 0.3071, 0.5737, 0.3233, 0.5625, 0.2625, 0.5939, 0.247, 0.009728, 0.6597, 0.03267, 0.6741, 0.02705, 0.7021, 0.002456, 0.6959, 0.4855, 0.7556, 0.5179, 0.7364, 0.5217, 0.7554, 0.4874, 0.7652, 0.6338, 0.2897, 0.605, 0.3071, 0.5939, 0.247, 0.6231, 0.2318, 0.4082, 0.3732, 0.3791, 0.3752, 0.3724, 0.3395, 0.4003, 0.3302, 0.4535, 0.7747, 0.4855, 0.7556, 0.4874, 0.7652, 0.6595, 0.2714, 0.6338, 0.2897, 0.6231, 0.2318, 0.6494, 0.2172, 0.4398, 0.3683, 0.4082, 0.3732, 0.4003, 0.3302, 0.4307, 0.3191, 0.6358, 0.6684, 0.6587, 0.6557, 0.6697, 0.7105, 0.6458, 0.7182, 0.4729, 0.3606, 0.4398, 0.3683, 0.4307, 0.3191, 0.4629, 0.3064, 0.6096, 0.6832, 0.6358, 0.6684, 0.6458, 0.7182, 0.6183, 0.7267, 0.5069, 0.3504, 0.4729, 0.3606, 0.4629, 0.3064, 0.4961, 0.2926, 0.0878, 0.7081, 0.1186, 0.7267, 0.08587, 0.7177, 0.5807, 0.6997, 0.6096, 0.6832, 0.6183, 0.7267, 0.588, 0.7359, 0.5408, 0.3379, 0.5069, 0.3504, 0.4961, 0.2926, 0.5296, 0.2778, 0.05891, 0.6904, 0.0878, 0.7081, 0.08587, 0.7177, 0.05509, 0.7094, 0.5499, 0.7176, 0.5807, 0.6997, 0.588, 0.7359, 0.5555, 0.7455, 0.4307, 0.3191, 0.4003, 0.3302, 0.3907, 0.287, 0.4197, 0.2697, 0.6722, 0.2036, 0.6494, 0.2172, 0.6374, 0.1628, 0.6613, 0.1542, 0.4629, 0.3064, 0.4307, 0.3191, 0.4197, 0.2697, 0.4509, 0.252, 0.6183, 0.7267, 0.6458, 0.7182, 0.6492, 0.7698, 0.6213, 0.7719, 0.4961, 0.2926, 0.4629, 0.3064, 0.4509, 0.252, 0.4833, 0.2345, 0.08587, 0.7177, 0.1186, 0.7267, 0.08521, 0.7277, 0.588, 0.7359, 0.6183, 0.7267, 0.6213, 0.7719, 0.5905, 0.7734, 0.5296, 0.2778, 0.4961, 0.2926, 0.4833, 0.2345, 0.5163, 0.2175, 0.05509, 0.7094, 0.08587, 0.7177, 0.08521, 0.7277, 0.0538, 0.7291, 0.5555, 0.7455, 0.588, 0.7359, 0.5905, 0.7734, 0.5574, 0.7745, 0.5625, 0.2625, 0.5296, 0.2778, 0.5163, 0.2175, 0.549, 0.2014, 0.02705, 0.7021, 0.05509, 0.7094, 0.0538, 0.7291, 0.02516, 0.7311, 0.5217, 0.7554, 0.5555, 0.7455, 0.5574, 0.7745, 0.523, 0.7751, 0.5939, 0.247, 0.5625, 0.2625, 0.549, 0.2014, 0.5806, 0.1867, 0.3724, 0.3395, 0.3479, 0.3467, 0.3417, 0.319, 0.3645, 0.3036, 0.4874, 0.7652, 0.5217, 0.7554, 0.523, 0.7751, 0.4881, 0.7752, 0.6231, 0.2318, 0.5939, 0.247, 0.5806, 0.1867, 0.6103, 0.1737, 0.4003, 0.3302, 0.3724, 0.3395, 0.3645, 0.3036, 0.3907, 0.287, 0.4535, 0.7747, 0.4874, 0.7652, 0.4881, 0.7752, 0.6494, 0.2172, 0.6231, 0.2318, 0.6103, 0.1737, 0.6374, 0.1628, 0.0538, 0.7291, 0.08521, 0.7277, 0.08587, 0.7376, 0.05509, 0.7488, 0.5574, 0.7745, 0.5905, 0.7734, 0.588, 0.8109, 0.5555, 0.8035, 0.549, 0.2014, 0.5163, 0.2175, 0.5013, 0.1592, 0.5338, 0.1425, 0.02516, 0.7311, 0.0538, 0.7291, 0.05509, 0.7488, 0.02705, 0.76, 0.523, 0.7751, 0.5574, 0.7745, 0.5555, 0.8035, 0.5217, 0.7948, 0.5806, 0.1867, 0.549, 0.2014, 0.5338, 0.1425, 0.5656, 0.1285, 0.0, 0.7334, 0.02516, 0.7311, 0.02705, 0.76, 0.002456, 0.7708, 0.4881, 0.7752, 0.523, 0.7751, 0.5217, 0.7948, 0.4874, 0.7851, 0.6103, 0.1737, 0.5806, 0.1867, 0.5656, 0.1285, 0.5958, 0.1177, 0.3907, 0.287, 0.3645, 0.3036, 0.3556, 0.2689, 0.38, 0.2453, 0.4535, 0.7747, 0.4881, 0.7752, 0.4874, 0.7851, 0.6374, 0.1628, 0.6103, 0.1737, 0.5958, 0.1177, 0.6239, 0.1103, 0.4197, 0.2697, 0.3907, 0.287, 0.38, 0.2453, 0.4075, 0.222, 0.6613, 0.1542, 0.6374, 0.1628, 0.6239, 0.1103, 0.649, 0.1065, 0.4509, 0.252, 0.4197, 0.2697, 0.4075, 0.222, 0.4373, 0.1995, 0.6213, 0.7719, 0.6492, 0.7698, 0.6458, 0.8214, 0.6183, 0.8169, 0.4833, 0.2345, 0.4509, 0.252, 0.4373, 0.1995, 0.4689, 0.1784, 0.08521, 0.7277, 0.1186, 0.7267, 0.08587, 0.7376, 0.5905, 0.7734, 0.6213, 0.7719, 0.6183, 0.8169, 0.588, 0.8109, 0.5163, 0.2175, 0.4833, 0.2345, 0.4689, 0.1784, 0.5013, 0.1592, 0.4535, 0.7747, 0.4874, 0.7851, 0.4855, 0.7947, 0.6239, 0.1103, 0.5958, 0.1177, 0.5803, 0.06577, 0.6093, 0.06164, 0.4075, 0.222, 0.38, 0.2453, 0.3684, 0.2067, 0.3943, 0.1778, 0.6458, 0.8214, 0.6697, 0.8242, 0.6587, 0.8786, 0.6358, 0.8708, 0.4373, 0.1995, 0.4075, 0.222, 0.3943, 0.1778, 0.4228, 0.1509, 0.6183, 0.8169, 0.6458, 0.8214, 0.6358, 0.8708, 0.6096, 0.8601, 0.4689, 0.1784, 0.4373, 0.1995, 0.4228, 0.1509, 0.4533, 0.1265, 0.08587, 0.7376, 0.1186, 0.7267, 0.0878, 0.7472, 0.588, 0.8109, 0.6183, 0.8169, 0.6096, 0.8601, 0.5807, 0.8468, 0.5013, 0.1592, 0.4689, 0.1784, 0.4533, 0.1265, 0.4852, 0.1053, 0.05509, 0.7488, 0.08587, 0.7376, 0.0878, 0.7472, 0.05891, 0.7677, 0.5555, 0.8035, 0.588, 0.8109, 0.5807, 0.8468, 0.5499, 0.8312, 0.5338, 0.1425, 0.5013, 0.1592, 0.4852, 0.1053, 0.5175, 0.08789, 0.02705, 0.76, 0.05509, 0.7488, 0.05891, 0.7677, 0.03267, 0.7877, 0.5217, 0.7948, 0.5555, 0.8035, 0.5499, 0.8312, 0.5179, 0.8137, 0.5656, 0.1285, 0.5338, 0.1425, 0.5175, 0.08789, 0.5494, 0.07459, 0.002456, 0.7708, 0.02705, 0.76, 0.03267, 0.7877, 0.009729, 0.8067, 0.4874, 0.7851, 0.5217, 0.7948, 0.5179, 0.8137, 0.4855, 0.7947, 0.5958, 0.1177, 0.5656, 0.1285, 0.5494, 0.07459, 0.5803, 0.06577, 0.38, 0.2453, 0.3556, 0.2689, 0.346, 0.2368, 0.3684, 0.2067, 0.5807, 0.8468, 0.6096, 0.8601, 0.5954, 0.8997, 0.5689, 0.8797, 0.4852, 0.1053, 0.4533, 0.1265, 0.4374, 0.08075, 0.4686, 0.05782, 0.05891, 0.7677, 0.0878, 0.7472, 0.09095, 0.756, 0.06512, 0.785, 0.5499, 0.8312, 0.5807, 0.8468, 0.5689, 0.8797, 0.5408, 0.8566, 0.5175, 0.08789, 0.4852, 0.1053, 0.4686, 0.05782, 0.5006, 0.03978, 0.03267, 0.7877, 0.05891, 0.7677, 0.06512, 0.785, 0.04179, 0.8132, 0.5179, 0.8137, 0.5499, 0.8312, 0.5408, 0.8566, 0.5117, 0.831, 0.5494, 0.07459, 0.5175, 0.08789, 0.5006, 0.03978, 0.5328, 0.02708, 0.009729, 0.8067, 0.03267, 0.7877, 0.04179, 0.8132, 0.02154, 0.8397, 0.4855, 0.7947, 0.5179, 0.8137, 0.5117, 0.831, 0.4824, 0.8035, 0.5803, 0.06577, 0.5494, 0.07459, 0.5328, 0.02708, 0.5643, 0.02002, 0.3684, 0.2067, 0.346, 0.2368, 0.3361, 0.2086, 0.3566, 0.1727, 0.4535, 0.7747, 0.4855, 0.7947, 0.4824, 0.8035, 0.6093, 0.06164, 0.5803, 0.06577, 0.5643, 0.02002, 0.5944, 0.01878, 0.3943, 0.1778, 0.3684, 0.2067, 0.3566, 0.1727, 0.3807, 0.1389, 0.6358, 0.8708, 0.6587, 0.8786, 0.6408, 0.9285, 0.6195, 0.9161, 0.4228, 0.1509, 0.3943, 0.1778, 0.3807, 0.1389, 0.4078, 0.108, 0.6096, 0.8601, 0.6358, 0.8708, 0.6195, 0.9161, 0.5954, 0.8997, 0.4533, 0.1265, 0.4228, 0.1509, 0.4078, 0.108, 0.4374, 0.08075, 0.0878, 0.7472, 0.1186, 0.7267, 0.09095, 0.756, 0.7326, 0.03955, 0.7639, 0.01693, 0.7745, 0.0591, 0.7428, 0.08016, 0.004858, 0.8639, 0.02154, 0.8397, 0.03743, 0.8685, 0.02398, 0.8985, 0.4535, 0.7747, 0.4824, 0.8035, 0.4781, 0.8111, 0.7038, 0.06731, 0.7326, 0.03955, 0.7428, 0.08016, 0.7134, 0.1054, 0.3807, 0.1389, 0.3566, 0.1727, 0.3448, 0.1446, 0.3672, 0.1067, 0.6781, 0.09953, 0.7038, 0.06731, 0.7134, 0.1054, 0.6868, 0.1341, 0.4078, 0.108, 0.3807, 0.1389, 0.3672, 0.1067, 0.393, 0.07255, 0.5954, 0.8997, 0.6195, 0.9161, 0.5977, 0.9557, 0.5763, 0.9344, 0.4374, 0.08075, 0.4078, 0.108, 0.393, 0.07255, 0.4215, 0.04291, 0.09095, 0.756, 0.1186, 0.7267, 0.09518, 0.7636, 0.5689, 0.8797, 0.5954, 0.8997, 0.5763, 0.9344, 0.553, 0.9085, 0.4686, 0.05782, 0.4374, 0.08075, 0.4215, 0.04291, 0.4521, 0.01853, 0.06512, 0.785, 0.09095, 0.756, 0.09518, 0.7636, 0.07348, 0.8001, 0.5408, 0.8566, 0.5689, 0.8797, 0.553, 0.9085, 0.5285, 0.8789, 0.5006, 0.03978, 0.4686, 0.05782, 0.4521, 0.01853, 0.484, 0.0, 0.04179, 0.8132, 0.06512, 0.785, 0.07348, 0.8001, 0.05407, 0.8354, 0.5117, 0.831, 0.5408, 0.8566, 0.5285, 0.8789, 0.5034, 0.8461, 0.7639, 0.01693, 0.7968, 0.0, 0.8076, 0.0427, 0.7745, 0.0591, 0.02154, 0.8397, 0.04179, 0.8132, 0.05407, 0.8354, 0.03743, 0.8685, 0.4824, 0.8035, 0.5117, 0.831, 0.5034, 0.8461, 0.4781, 0.8111, 0.8748, 0.02537, 0.9073, 0.02485, 0.9178, 0.06994, 0.886, 0.07349, 0.09518, 0.7636, 0.1186, 0.7267, 0.1003, 0.7699, 0.553, 0.9085, 0.5763, 0.9344, 0.553, 0.9626, 0.5337, 0.932, 0.8413, 0.03136, 0.8748, 0.02537, 0.886, 0.07349, 0.8529, 0.08134, 0.07348, 0.8001, 0.09518, 0.7636, 0.1003, 0.7699, 0.08366, 0.8125, 0.5285, 0.8789, 0.553, 0.9085, 0.5337, 0.932, 0.5136, 0.897, 0.8076, 0.0427, 0.8413, 0.03136, 0.8529, 0.08134, 0.8194, 0.09331, 0.05407, 0.8354, 0.07348, 0.8001, 0.08366, 0.8125, 0.06903, 0.8535, 0.5034, 0.8461, 0.5285, 0.8789, 0.5136, 0.897, 0.4932, 0.8585, 0.7745, 0.0591, 0.8076, 0.0427, 0.8194, 0.09331, 0.7861, 0.1091, 0.03743, 0.8685, 0.05407, 0.8354, 0.06903, 0.8535, 0.0568, 0.8919, 0.4781, 0.8111, 0.5034, 0.8461, 0.4932, 0.8585, 0.473, 0.8174, 0.7428, 0.08016, 0.7745, 0.0591, 0.7861, 0.1091, 0.754, 0.1283, 0.02398, 0.8985, 0.03743, 0.8685, 0.0568, 0.8919, 0.04728, 0.9268, 0.4535, 0.7747, 0.4781, 0.8111, 0.473, 0.8174, 0.7134, 0.1054, 0.7428, 0.08016, 0.754, 0.1283, 0.7238, 0.1504, 0.9379, 0.02985, 0.966, 0.04021, 0.9743, 0.076, 0.9474, 0.07078, 0.6868, 0.1341, 0.7134, 0.1054, 0.7238, 0.1504, 0.6963, 0.175, 0.9073, 0.02485, 0.9379, 0.02985, 0.9474, 0.07078, 0.9178, 0.06994, 0.5763, 0.9344, 0.5977, 0.9557, 0.571, 0.9881, 0.553, 0.9626, 0.0568, 0.8919, 0.06903, 0.8535, 0.08609, 0.8669, 0.0789, 0.9092, 0.473, 0.8174, 0.4932, 0.8585, 0.4816, 0.8676, 0.4671, 0.822, 0.754, 0.1283, 0.7861, 0.1091, 0.7982, 0.1649, 0.7656, 0.1821, 0.04728, 0.9268, 0.0568, 0.8919, 0.0789, 0.9092, 0.07386, 0.9476, 0.4535, 0.7747, 0.473, 0.8174, 0.4671, 0.822, 0.7238, 0.1504, 0.754, 0.1283, 0.7656, 0.1821, 0.7347, 0.2008, 0.9474, 0.07078, 0.9743, 0.076, 0.9829, 0.116, 0.9573, 0.1165, 0.6963, 0.175, 0.7238, 0.1504, 0.7347, 0.2008, 0.7062, 0.2208, 0.9178, 0.06994, 0.9474, 0.07078, 0.9573, 0.1165, 0.9287, 0.1203, 0.6722, 0.2014, 0.6963, 0.175, 0.7062, 0.2208, 0.6809, 0.2414, 0.886, 0.07349, 0.9178, 0.06994, 0.9287, 0.1203, 0.8977, 0.1273, 0.1003, 0.7699, 0.1186, 0.7267, 0.1062, 0.7745, 0.5337, 0.932, 0.553, 0.9626, 0.5264, 0.9834, 0.5116, 0.9493, 0.8529, 0.08134, 0.886, 0.07349, 0.8977, 0.1273, 0.865, 0.1372, 0.08366, 0.8125, 0.1003, 0.7699, 0.1062, 0.7745, 0.09527, 0.8216, 0.5136, 0.897, 0.5337, 0.932, 0.5116, 0.9493, 0.4965, 0.9103, 0.8194, 0.09331, 0.8529, 0.08134, 0.865, 0.1372, 0.8316, 0.1499, 0.06903, 0.8535, 0.08366, 0.8125, 0.09527, 0.8216, 0.08609, 0.8669, 0.4932, 0.8585, 0.5136, 0.897, 0.4965, 0.9103, 0.4816, 0.8676, 0.7861, 0.1091, 0.8194, 0.09331, 0.8316, 0.1499, 0.7982, 0.1649, 0.6809, 0.2414, 0.7062, 0.2208, 0.7162, 0.2696, 0.6895, 0.284, 0.8977, 0.1273, 0.9287, 0.1203, 0.9396, 0.1741, 0.9093, 0.1847, 0.1062, 0.7745, 0.1186, 0.7267, 0.1126, 0.7772, 0.5116, 0.9493, 0.5264, 0.9834, 0.4975, 0.9959, 0.4876, 0.9597, 0.865, 0.1372, 0.8977, 0.1273, 0.9093, 0.1847, 0.8772, 0.1968, 0.09527, 0.8216, 0.1062, 0.7745, 0.1126, 0.7772, 0.1079, 0.8271, 0.4965, 0.9103, 0.5116, 0.9493, 0.4876, 0.9597, 0.478, 0.9184, 0.8316, 0.1499, 0.865, 0.1372, 0.8772, 0.1968, 0.8439, 0.2102, 0.08609, 0.8669, 0.09527, 0.8216, 0.1079, 0.8271, 0.1046, 0.8749, 0.4816, 0.8676, 0.4965, 0.9103, 0.478, 0.9184, 0.4689, 0.873, 0.7982, 0.1649, 0.8316, 0.1499, 0.8439, 0.2102, 0.8103, 0.2245, 0.0789, 0.9092, 0.08609, 0.8669, 0.1046, 0.8749, 0.1029, 0.9196, 0.4671, 0.822, 0.4816, 0.8676, 0.4689, 0.873, 0.4607, 0.8248, 0.7656, 0.1821, 0.7982, 0.1649, 0.8103, 0.2245, 0.7773, 0.2395, 0.07386, 0.9476, 0.0789, 0.9092, 0.1029, 0.9196, 0.1027, 0.9601, 0.4535, 0.7747, 0.4671, 0.822, 0.4607, 0.8248, 0.7347, 0.2008, 0.7656, 0.1821, 0.7773, 0.2395, 0.7457, 0.2546, 0.9573, 0.1165, 0.9829, 0.116, 0.9916, 0.1587, 0.9673, 0.1654, 0.7062, 0.2208, 0.7347, 0.2008, 0.7457, 0.2546, 0.7162, 0.2696, 0.9287, 0.1203, 0.9573, 0.1165, 0.9673, 0.1654, 0.9396, 0.1741, 0.8103, 0.2245, 0.8439, 0.2102, 0.8557, 0.272, 0.822, 0.2856, 0.1029, 0.9196, 0.1046, 0.8749, 0.1239, 0.8774, 0.1278, 0.9228, 0.4607, 0.8248, 0.4689, 0.873, 0.4558, 0.8747, 0.4541, 0.8256, 0.7773, 0.2395, 0.8103, 0.2245, 0.822, 0.2856, 0.7886, 0.2982, 0.1027, 0.9601, 0.1029, 0.9196, 0.1278, 0.9228, 0.1327, 0.9639, 0.4535, 0.7747, 0.4607, 0.8248, 0.4541, 0.8256, 0.7457, 0.2546, 0.7773, 0.2395, 0.7886, 0.2982, 0.7563, 0.3097, 0.9673, 0.1654, 0.9916, 0.1587, 1.0, 0.2024, 0.9769, 0.2154, 0.7162, 0.2696, 0.7457, 0.2546, 0.7563, 0.3097, 0.7258, 0.3196, 0.9396, 0.1741, 0.9673, 0.1654, 0.9769, 0.2154, 0.9502, 0.2292, 0.6895, 0.284, 0.7162, 0.2696, 0.7258, 0.3196, 0.6979, 0.3277, 0.9093, 0.1847, 0.9396, 0.1741, 0.9502, 0.2292, 0.9206, 0.2434, 0.1126, 0.7772, 0.1186, 0.7267, 0.1192, 0.7781, 0.4876, 0.9597, 0.4975, 0.9959, 0.4676, 0.9997, 0.4627, 0.9629, 0.8772, 0.1968, 0.9093, 0.1847, 0.9206, 0.2434, 0.8889, 0.2578, 0.1079, 0.8271, 0.1126, 0.7772, 0.1192, 0.7781, 0.121, 0.8287, 0.478, 0.9184, 0.4876, 0.9597, 0.4627, 0.9629, 0.4587, 0.9208, 0.8439, 0.2102, 0.8772, 0.1968, 0.8889, 0.2578, 0.8557, 0.272, 0.1046, 0.8749, 0.1079, 0.8271, 0.121, 0.8287, 0.1239, 0.8774, 0.4689, 0.873, 0.478, 0.9184, 0.4587, 0.9208, 0.4558, 0.8747, 0.9502, 0.2292, 0.9769, 0.2154, 0.9857, 0.2646, 0.96, 0.2834, 0.6979, 0.3277, 0.7258, 0.3196, 0.7346, 0.3688, 0.7057, 0.3708, 0.9206, 0.2434, 0.9502, 0.2292, 0.96, 0.2834, 0.931, 0.3014, 0.1192, 0.7781, 0.1186, 0.7267, 0.1259, 0.777, 0.6734, 0.3339, 0.6979, 0.3277, 0.7057, 0.3708, 0.6798, 0.3697, 0.8889, 0.2578, 0.9206, 0.2434, 0.931, 0.3014, 0.8997, 0.318, 0.121, 0.8287, 0.1192, 0.7781, 0.1259, 0.777, 0.1341, 0.8265, 0.4587, 0.9208, 0.4627, 0.9629, 0.4377, 0.9586, 0.4395, 0.9176, 0.8557, 0.272, 0.8889, 0.2578, 0.8997, 0.318, 0.8667, 0.3329, 0.1239, 0.8774, 0.121, 0.8287, 0.1341, 0.8265, 0.1431, 0.8741, 0.4558, 0.8747, 0.4587, 0.9208, 0.4395, 0.9176, 0.4427, 0.8725, 0.822, 0.2856, 0.8557, 0.272, 0.8667, 0.3329, 0.8329, 0.3457, 0.1278, 0.9228, 0.1239, 0.8774, 0.1431, 0.8741, 0.1527, 0.9186, 0.4541, 0.8256, 0.4558, 0.8747, 0.4427, 0.8725, 0.4474, 0.8245, 0.7886, 0.2982, 0.822, 0.2856, 0.8329, 0.3457, 0.799, 0.3562, 0.1327, 0.9639, 0.1278, 0.9228, 0.1527, 0.9186, 0.1627, 0.9589, 0.4535, 0.7747, 0.4541, 0.8256, 0.4474, 0.8245, 0.7563, 0.3097, 0.7886, 0.2982, 0.799, 0.3562, 0.766, 0.3639, 0.1384, 0.9997, 0.1327, 0.9639, 0.1627, 0.9589, 0.1727, 0.9939, 0.7258, 0.3196, 0.7563, 0.3097, 0.766, 0.3639, 0.7346, 0.3688, 0.1431, 0.8741, 0.1341, 0.8265, 0.1467, 0.8205, 0.1616, 0.8653, 0.4427, 0.8725, 0.4395, 0.9176, 0.4209, 0.9087, 0.4301, 0.8665, 0.8329, 0.3457, 0.8667, 0.3329, 0.8764, 0.3905, 0.8424, 0.4026, 0.1527, 0.9186, 0.1431, 0.8741, 0.1616, 0.8653, 0.1767, 0.9072, 0.4474, 0.8245, 0.4427, 0.8725, 0.4301, 0.8665, 0.4411, 0.8214, 0.799, 0.3562, 0.8329, 0.3457, 0.8424, 0.4026, 0.8082, 0.411, 0.1627, 0.9589, 0.1527, 0.9186, 0.1767, 0.9072, 0.1915, 0.9451, 0.4535, 0.7747, 0.4474, 0.8245, 0.4411, 0.8214, 0.766, 0.3639, 0.799, 0.3562, 0.8082, 0.411, 0.7746, 0.4153, 0.1727, 0.9939, 0.1627, 0.9589, 0.1915, 0.9451, 0.2057, 0.9782, 0.7346, 0.3688, 0.766, 0.3639, 0.7746, 0.4153, 0.7425, 0.4155, 0.96, 0.2834, 0.9857, 0.2646, 0.9936, 0.3112, 0.9686, 0.3348, 0.7057, 0.3708, 0.7346, 0.3688, 0.7425, 0.4155, 0.7125, 0.4116, 0.931, 0.3014, 0.96, 0.2834, 0.9686, 0.3348, 0.9402, 0.3562, 0.1259, 0.777, 0.1186, 0.7267, 0.1322, 0.7739, 0.6798, 0.3697, 0.7057, 0.3708, 0.7125, 0.4116, 0.6855, 0.4036, 0.8997, 0.318, 0.931, 0.3014, 0.9402, 0.3562, 0.9092, 0.3749, 0.1341, 0.8265, 0.1259, 0.777, 0.1322, 0.7739, 0.1467, 0.8205, 0.4395, 0.9176, 0.4377, 0.9586, 0.4138, 0.9472, 0.4209, 0.9087, 0.8667, 0.3329, 0.8997, 0.318, 0.9092, 0.3749, 0.8764, 0.3905, 0.7425, 0.4155, 0.7746, 0.4153, 0.7817, 0.4618, 0.7489, 0.4577, 0.9686, 0.3348, 0.9936, 0.3112, 1.0, 0.3534, 0.9757, 0.3813, 0.7125, 0.4116, 0.7425, 0.4155, 0.7489, 0.4577, 0.7181, 0.4484, 0.9402, 0.3562, 0.9686, 0.3348, 0.9757, 0.3813, 0.9478, 0.4058, 0.1322, 0.7739, 0.1186, 0.7267, 0.1381, 0.7691, 0.4138, 0.9472, 0.4087, 0.9809, 0.3821, 0.959, 0.3917, 0.929, 0.9092, 0.3749, 0.9402, 0.3562, 0.9478, 0.4058, 0.9171, 0.4264, 0.1467, 0.8205, 0.1322, 0.7739, 0.1381, 0.7691, 0.1583, 0.8109, 0.4209, 0.9087, 0.4138, 0.9472, 0.3917, 0.929, 0.4039, 0.8947, 0.8764, 0.3905, 0.9092, 0.3749, 0.9171, 0.4264, 0.8843, 0.4427, 0.1616, 0.8653, 0.1467, 0.8205, 0.1583, 0.8109, 0.1787, 0.8512, 0.4301, 0.8665, 0.4209, 0.9087, 0.4039, 0.8947, 0.4185, 0.8569, 0.8424, 0.4026, 0.8764, 0.3905, 0.8843, 0.4427, 0.8503, 0.4542, 0.1767, 0.9072, 0.1616, 0.8653, 0.1787, 0.8512, 0.1988, 0.8889, 0.4411, 0.8214, 0.4301, 0.8665, 0.4185, 0.8569, 0.4352, 0.8166, 0.8082, 0.411, 0.8424, 0.4026, 0.8503, 0.4542, 0.8158, 0.4606, 0.1915, 0.9451, 0.1767, 0.9072, 0.1988, 0.8889, 0.2181, 0.9232, 0.4535, 0.7747, 0.4411, 0.8214, 0.4352, 0.8166, 0.7746, 0.4153, 0.8082, 0.411, 0.8158, 0.4606, 0.7817, 0.4618, 0.2057, 0.9782, 0.1915, 0.9451, 0.2181, 0.9232, 0.2362, 0.9531, 0.4039, 0.8947, 0.3917, 0.929, 0.3723, 0.9047, 0.3889, 0.8759, 0.8843, 0.4427, 0.9171, 0.4264, 0.923, 0.4706, 0.8903, 0.4874, 0.1787, 0.8512, 0.1583, 0.8109, 0.1685, 0.7981, 0.1937, 0.8324, 0.4185, 0.8569, 0.4039, 0.8947, 0.3889, 0.8759, 0.4083, 0.8441, 0.8503, 0.4542, 0.8843, 0.4427, 0.8903, 0.4874, 0.8562, 0.4983, 0.1988, 0.8889, 0.1787, 0.8512, 0.1937, 0.8324, 0.2182, 0.8646, 0.4352, 0.8166, 0.4185, 0.8569, 0.4083, 0.8441, 0.43, 0.8101, 0.1867, 0.0007198, 0.2211, 0.007462, 0.2187, 0.05347, 0.1843, 0.04502, 0.2181, 0.9232, 0.1988, 0.8889, 0.2182, 0.8646, 0.2414, 0.8939, 0.4535, 0.7747, 0.4352, 0.8166, 0.43, 0.8101, 0.1517, 0.0, 0.1867, 0.0007198, 0.1843, 0.04502, 0.1495, 0.0415, 0.2362, 0.9531, 0.2181, 0.9232, 0.2414, 0.8939, 0.2628, 0.9197, 0.1172, 0.005321, 0.1517, 0.0, 0.1495, 0.0415, 0.1152, 0.04301, 0.2525, 0.978, 0.2362, 0.9531, 0.2628, 0.9197, 0.2818, 0.9411, 0.08394, 0.01655, 0.1172, 0.005321, 0.1152, 0.04301, 0.08222, 0.04949, 0.9478, 0.4058, 0.9757, 0.3813, 0.981, 0.4211, 0.9535, 0.4483, 0.1381, 0.7691, 0.1186, 0.7267, 0.1433, 0.7626, 0.05277, 0.03341, 0.08394, 0.01655, 0.08222, 0.04949, 0.05134, 0.06079, 0.9171, 0.4264, 0.9478, 0.4058, 0.9535, 0.4483, 0.923, 0.4706, 0.1583, 0.8109, 0.1381, 0.7691, 0.1433, 0.7626, 0.1685, 0.7981, 0.1495, 0.0415, 0.1843, 0.04502, 0.179, 0.09585, 0.1445, 0.08913, 0.2628, 0.9197, 0.2414, 0.8939, 0.2605, 0.8585, 0.2847, 0.8791, 0.1152, 0.04301, 0.1495, 0.0415, 0.1445, 0.08913, 0.1107, 0.08625, 0.2818, 0.9411, 0.2628, 0.9197, 0.2847, 0.8791, 0.3059, 0.8965, 0.08222, 0.04949, 0.1152, 0.04301, 0.1107, 0.08625, 0.07824, 0.08728, 0.3113, 0.1058, 0.3361, 0.1307, 0.3311, 0.1784, 0.306, 0.1566, 0.1433, 0.7626, 0.1186, 0.7267, 0.1475, 0.7548, 0.05134, 0.06079, 0.08222, 0.04949, 0.07824, 0.08728, 0.04803, 0.09221, 0.283, 0.08421, 0.3113, 0.1058, 0.306, 0.1566, 0.2774, 0.137, 0.1685, 0.7981, 0.1433, 0.7626, 0.1475, 0.7548, 0.1769, 0.7827, 0.3889, 0.8759, 0.3723, 0.9047, 0.3564, 0.8752, 0.3766, 0.8532, 0.2519, 0.06664, 0.283, 0.08421, 0.2774, 0.137, 0.2463, 0.1201, 0.1937, 0.8324, 0.1685, 0.7981, 0.1769, 0.7827, 0.2059, 0.8097, 0.4083, 0.8441, 0.3889, 0.8759, 0.3766, 0.8532, 0.4, 0.8286, 0.2187, 0.05347, 0.2519, 0.06664, 0.2463, 0.1201, 0.2132, 0.1063, 0.2182, 0.8646, 0.1937, 0.8324, 0.2059, 0.8097, 0.2341, 0.8352, 0.43, 0.8101, 0.4083, 0.8441, 0.4, 0.8286, 0.4258, 0.8023, 0.1843, 0.04502, 0.2187, 0.05347, 0.2132, 0.1063, 0.179, 0.09585, 0.2414, 0.8939, 0.2182, 0.8646, 0.2341, 0.8352, 0.2605, 0.8585, 0.4535, 0.7747, 0.43, 0.8101, 0.4258, 0.8023, 0.2774, 0.137, 0.306, 0.1566, 0.2978, 0.212, 0.2689, 0.1945, 0.1769, 0.7827, 0.1475, 0.7548, 0.1507, 0.7459, 0.1831, 0.7651, 0.3766, 0.8532, 0.3564, 0.8752, 0.3446, 0.8418, 0.3675, 0.8273, 0.2463, 0.1201, 0.2774, 0.137, 0.2689, 0.1945, 0.2376, 0.1784, 0.2059, 0.8097, 0.1769, 0.7827, 0.1831, 0.7651, 0.2151, 0.7838, 0.4, 0.8286, 0.3766, 0.8532, 0.3675, 0.8273, 0.3938, 0.811, 0.2132, 0.1063, 0.2463, 0.1201, 0.2376, 0.1784, 0.2047, 0.1638, 0.2341, 0.8352, 0.2059, 0.8097, 0.2151, 0.7838, 0.2459, 0.8017, 0.4258, 0.8023, 0.4, 0.8286, 0.3938, 0.811, 0.4227, 0.7934, 0.179, 0.09585, 0.2132, 0.1063, 0.2047, 0.1638, 0.1708, 0.1513, 0.2605, 0.8585, 0.2341, 0.8352, 0.2459, 0.8017, 0.2747, 0.8183, 0.4535, 0.7747, 0.4258, 0.8023, 0.4227, 0.7934, 0.1445, 0.08913, 0.179, 0.09585, 0.1708, 0.1513, 0.1368, 0.141, 0.2847, 0.8791, 0.2605, 0.8585, 0.2747, 0.8183, 0.3009, 0.8331, 0.1107, 0.08625, 0.1445, 0.08913, 0.1368, 0.141, 0.1037, 0.1334, 0.3059, 0.8965, 0.2847, 0.8791, 0.3009, 0.8331, 0.3238, 0.8458, 0.07824, 0.08728, 0.1107, 0.08625, 0.1037, 0.1334, 0.07214, 0.1285, 0.306, 0.1566, 0.3311, 0.1784, 0.3234, 0.2303, 0.2978, 0.212, 0.1475, 0.7548, 0.1186, 0.7267, 0.1507, 0.7459, 0.04803, 0.09221, 0.07824, 0.08728, 0.07214, 0.1285, 0.04296, 0.1265, 0.2747, 0.8183, 0.2459, 0.8017, 0.2532, 0.7655, 0.2835, 0.7747, 0.4535, 0.7747, 0.4227, 0.7934, 0.4207, 0.7837, 0.1368, 0.141, 0.1708, 0.1513, 0.1601, 0.2091, 0.1268, 0.1952, 0.3009, 0.8331, 0.2747, 0.8183, 0.2835, 0.7747, 0.3109, 0.7832, 0.1037, 0.1334, 0.1368, 0.141, 0.1268, 0.1952, 0.09457, 0.1826, 0.3238, 0.8458, 0.3009, 0.8331, 0.3109, 0.7832, 0.3349, 0.7909, 0.07214, 0.1285, 0.1037, 0.1334, 0.09457, 0.1826, 0.06417, 0.1715, 0.2978, 0.212, 0.3234, 0.2303, 0.3133, 0.2845, 0.287, 0.2698, 0.1507, 0.7459, 0.1186, 0.7267, 0.1526, 0.7362, 0.04296, 0.1265, 0.07214, 0.1285, 0.06417, 0.1715, 0.03633, 0.1622, 0.2689, 0.1945, 0.2978, 0.212, 0.287, 0.2698, 0.2578, 0.2546, 0.1831, 0.7651, 0.1507, 0.7459, 0.1526, 0.7362, 0.1869, 0.746, 0.3675, 0.8273, 0.3446, 0.8418, 0.3373, 0.8056, 0.3619, 0.7993, 0.2376, 0.1784, 0.2689, 0.1945, 0.2578, 0.2546, 0.2264, 0.2392, 0.2151, 0.7838, 0.1831, 0.7651, 0.1869, 0.746, 0.2207, 0.7559, 0.3938, 0.811, 0.3675, 0.8273, 0.3619, 0.7993, 0.3899, 0.792, 0.2047, 0.1638, 0.2376, 0.1784, 0.2264, 0.2392, 0.1935, 0.2239, 0.2459, 0.8017, 0.2151, 0.7838, 0.2207, 0.7559, 0.2532, 0.7655, 0.4227, 0.7934, 0.3938, 0.811, 0.3899, 0.792, 0.4207, 0.7837, 0.1708, 0.1513, 0.2047, 0.1638, 0.1935, 0.2239, 0.1601, 0.2091, 0.1526, 0.7362, 0.1186, 0.7267, 0.1532, 0.7262, 0.03633, 0.1622, 0.06417, 0.1715, 0.05462, 0.2147, 0.0284, 0.1981, 0.2578, 0.2546, 0.287, 0.2698, 0.2742, 0.3279, 0.2445, 0.3149, 0.1869, 0.746, 0.1526, 0.7362, 0.1532, 0.7262, 0.1882, 0.7263, 0.01176, 0.155, 0.03633, 0.1622, 0.0284, 0.1981, 0.005632, 0.1827, 0.2264, 0.2392, 0.2578, 0.2546, 0.2445, 0.3149, 0.2129, 0.3003, 0.2207, 0.7559, 0.1869, 0.746, 0.1882, 0.7263, 0.2226, 0.7269, 0.3899, 0.792, 0.3619, 0.7993, 0.36, 0.7704, 0.3887, 0.7723, 0.1935, 0.2239, 0.2264, 0.2392, 0.2129, 0.3003, 0.1802, 0.2842, 0.2532, 0.7655, 0.2207, 0.7559, 0.2226, 0.7269, 0.2556, 0.728, 0.4207, 0.7837, 0.3899, 0.792, 0.3887, 0.7723, 0.4201, 0.7737, 0.1601, 0.2091, 0.1935, 0.2239, 0.1802, 0.2842, 0.1472, 0.2672, 0.2835, 0.7747, 0.2532, 0.7655, 0.2556, 0.728, 0.2864, 0.7296, 0.4535, 0.7747, 0.4207, 0.7837, 0.4201, 0.7737, 0.1268, 0.1952, 0.1601, 0.2091, 0.1472, 0.2672, 0.1148, 0.2497, 0.3109, 0.7832, 0.2835, 0.7747, 0.2864, 0.7296, 0.3143, 0.7316, 0.09457, 0.1826, 0.1268, 0.1952, 0.1148, 0.2497, 0.08365, 0.232, 0.3133, 0.2845, 0.3361, 0.2981, 0.3252, 0.3475, 0.3013, 0.3389, 0.06417, 0.1715, 0.09457, 0.1826, 0.08365, 0.232, 0.05462, 0.2147, 0.287, 0.2698, 0.3133, 0.2845, 0.3013, 0.3389, 0.2742, 0.3279, 0.1472, 0.2672, 0.1802, 0.2842, 0.1652, 0.3424, 0.1328, 0.3233, 0.2864, 0.7296, 0.2556, 0.728, 0.2532, 0.6905, 0.2835, 0.6845, 0.4535, 0.7747, 0.4201, 0.7737, 0.4207, 0.7638, 0.1148, 0.2497, 0.1472, 0.2672, 0.1328, 0.3233, 0.1012, 0.3022, 0.3143, 0.7316, 0.2864, 0.7296, 0.2835, 0.6845, 0.3109, 0.6801, 0.08365, 0.232, 0.1148, 0.2497, 0.1012, 0.3022, 0.07136, 0.2797, 0.3013, 0.3389, 0.3252, 0.3475, 0.3129, 0.3952, 0.2878, 0.3914, 0.05462, 0.2147, 0.08365, 0.232, 0.07136, 0.2797, 0.04388, 0.2564, 0.2742, 0.3279, 0.3013, 0.3389, 0.2878, 0.3914, 0.2597, 0.384, 0.1532, 0.7262, 0.1186, 0.7267, 0.1526, 0.7163, 0.0284, 0.1981, 0.05462, 0.2147, 0.04388, 0.2564, 0.01947, 0.2328, 0.2445, 0.3149, 0.2742, 0.3279, 0.2597, 0.384, 0.2295, 0.3732, 0.1882, 0.7263, 0.1532, 0.7262, 0.1526, 0.7163, 0.1869, 0.7066, 0.36, 0.7704, 0.3349, 0.768, 0.3373, 0.7306, 0.3619, 0.7414, 0.2129, 0.3003, 0.2445, 0.3149, 0.2295, 0.3732, 0.1977, 0.3592, 0.2226, 0.7269, 0.1882, 0.7263, 0.1869, 0.7066, 0.2207, 0.698, 0.3887, 0.7723, 0.36, 0.7704, 0.3619, 0.7414, 0.3899, 0.7526, 0.1802, 0.2842, 0.2129, 0.3003, 0.1977, 0.3592, 0.1652, 0.3424, 0.2556, 0.728, 0.2226, 0.7269, 0.2207, 0.698, 0.2532, 0.6905, 0.4201, 0.7737, 0.3887, 0.7723, 0.3899, 0.7526, 0.4207, 0.7638, 0.2597, 0.384, 0.2878, 0.3914, 0.2732, 0.44, 0.2442, 0.4359, 0.1526, 0.7163, 0.1186, 0.7267, 0.1507, 0.7067, 0.01947, 0.2328, 0.04388, 0.2564, 0.03234, 0.295, 0.009879, 0.2648, 0.2295, 0.3732, 0.2597, 0.384, 0.2442, 0.4359, 0.2133, 0.4271, 0.1869, 0.7066, 0.1526, 0.7163, 0.1507, 0.7067, 0.1831, 0.6877, 0.3619, 0.7414, 0.3373, 0.7306, 0.3446, 0.6947, 0.3675, 0.7137, 0.1977, 0.3592, 0.2295, 0.3732, 0.2133, 0.4271, 0.1814, 0.4138, 0.2207, 0.698, 0.1869, 0.7066, 0.1831, 0.6877, 0.2151, 0.6702, 0.3899, 0.7526, 0.3619, 0.7414, 0.3675, 0.7137, 0.3938, 0.7337, 0.1652, 0.3424, 0.1977, 0.3592, 0.1814, 0.4138, 0.1491, 0.3963, 0.2532, 0.6905, 0.2207, 0.698, 0.2151, 0.6702, 0.2459, 0.6547, 0.4207, 0.7638, 0.3899, 0.7526, 0.3938, 0.7337, 0.4227, 0.7542, 0.1328, 0.3233, 0.1652, 0.3424, 0.1491, 0.3963, 0.1172, 0.3752, 0.2835, 0.6845, 0.2532, 0.6905, 0.2459, 0.6547, 0.2747, 0.6413, 0.4535, 0.7747, 0.4207, 0.7638, 0.4227, 0.7542, 0.1012, 0.3022, 0.1328, 0.3233, 0.1172, 0.3752, 0.08669, 0.3508, 0.3109, 0.6801, 0.2835, 0.6845, 0.2747, 0.6413, 0.3009, 0.6307, 0.07136, 0.2797, 0.1012, 0.3022, 0.08669, 0.3508, 0.05816, 0.3239, 0.3349, 0.6772, 0.3109, 0.6801, 0.3009, 0.6307, 0.3238, 0.6228, 0.04388, 0.2564, 0.07136, 0.2797, 0.05816, 0.3239, 0.03234, 0.295])
me_sphere.materials.append(mat_material_001)
me_sphere.use_remesh_preserve_volume = False
me_sphere.use_remesh_preserve_attributes = False
me_sphere.use_mirror_vertex_groups = False
me_sphere.update()

# ---- objects
ob_sphere = bpy.data.objects.new('Sphere', me_sphere)
ob_lamp = bpy.data.objects.new('Lamp', light_lamp)
ob_camera = bpy.data.objects.new('Camera', cam_camera)

# ---- transforms, parenting, visibility, modifiers, constraints
ob_sphere.location = (0.0, 0.0, 0.0)
ob_sphere.lineart.crease_threshold = 0.0
_m = ob_sphere.modifiers.new('Subsurf', 'SUBSURF')
_m.uv_smooth = 'PRESERVE_CORNERS'
_m.quality = 2
_m.show_only_control_edges = False
ob_lamp.location = (4.076, 1.005, 5.904)
ob_lamp.rotation_euler = (0.6503, 0.05522, 1.866)
ob_lamp.lock_rotations_4d = False
ob_lamp.empty_display_type = 'ARROWS'
ob_lamp.color = (0.0, 0.0, 0.0, 0.0)
ob_lamp.lineart.crease_threshold = 0.0
ob_camera.location = (2.825, -3.486, 0.7919)
ob_camera.rotation_euler = (1.41, -2.299e-06, 0.6679)
ob_camera.lock_rotations_4d = False
ob_camera.empty_display_type = 'ARROWS'
ob_camera.color = (0.0, 0.0, 0.0, 0.0)
ob_camera.display_type = 'WIRE'
ob_camera.lineart.crease_threshold = 0.0

# ---- collection membership
col_collection_1.objects.link(ob_sphere)
col_collection_1.objects.link(ob_lamp)
col_collection_1.objects.link(ob_camera)

# ---- scene / render settings (as saved in the file)
scene.camera = ob_camera
scene.frame_start = 1; scene.frame_end = 250; scene.frame_set(1)
scene.render.engine = 'CYCLES'
scene.render.dither_intensity = 0.0
scene.cycles.use_denoising = False
scene.cycles.samples = 128
scene.cycles.sampling_pattern = 'TABULATED_SOBOL'
scene.cycles.light_sampling_threshold = 0.0
scene.cycles.use_adaptive_sampling = False
scene.cycles.use_light_tree = False
scene.cycles.blur_glossy = 0.0
scene.cycles.use_animated_seed = True
scene.cycles.sample_clamp_indirect = 0.0
scene.view_settings.view_transform = 'Standard'
bpy.context.view_layer.update()
